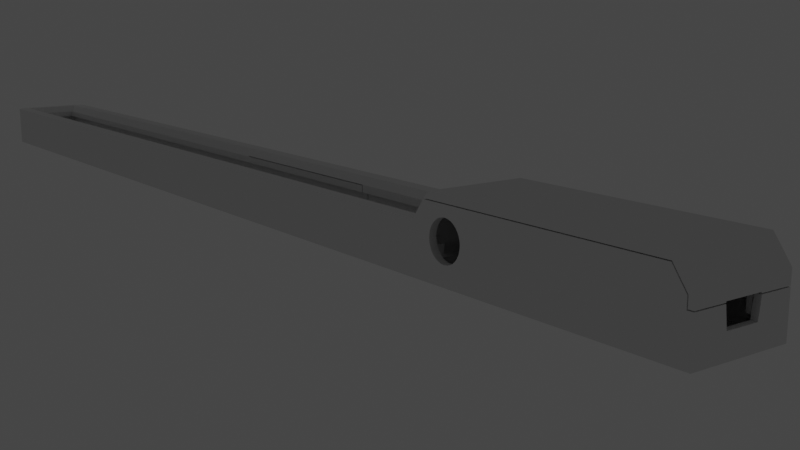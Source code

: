 # Source: goledstick.blend  (saved by Blender 2.92.15; exported with 4.5.12 LTS)
import bpy
from mathutils import Matrix  # noqa: F401  (used for matrix-valued properties, if any)

bpy.ops.wm.read_factory_settings(use_empty=True)
scene = bpy.context.scene
scene.name = 'Scene'

# ---- collections
col_collection = bpy.data.collections.new('Collection'); scene.collection.children.link(col_collection)

# ---- materials (node trees are filled in below, after node groups)
mat_material = bpy.data.materials.new('Material')
mat_material.diffuse_color = (0.8, 0.2131, 0.1545, 1.0)

# ---- material node trees
mat_material.use_nodes = True; mat_material.node_tree.nodes.clear()
_N = mat_material.node_tree.nodes; _L = mat_material.node_tree.links
n0 = _N.new('ShaderNodeBsdfPrincipled'); n0.name = 'Principled BSDF'; n0.location = (10, 300)
n0.distribution = 'GGX'
n0.subsurface_method = 'BURLEY'
n0.inputs[3].default_value = 1.45
n0.inputs[27].default_value = (0.0, 0.0, 0.0, 1.0)
n0.inputs[28].default_value = 1.0
n1 = _N.new('ShaderNodeOutputMaterial'); n1.name = 'Material Output'; n1.location = (300, 300)
_L.new(n0.outputs[0], n1.inputs[0])
n1.is_active_output = True

# ---- world
world_world = bpy.data.worlds.new('World'); scene.world = world_world
world_world.use_nodes = True; world_world.node_tree.nodes.clear()
_N = world_world.node_tree.nodes; _L = world_world.node_tree.links
n0 = _N.new('ShaderNodeOutputWorld'); n0.name = 'World Output'; n0.location = (300, 300)
n1 = _N.new('ShaderNodeBackground'); n1.name = 'Background'; n1.location = (10, 300)
n1.inputs[0].default_value = (0.05088, 0.05088, 0.05088, 1.0)
_L.new(n1.outputs[0], n0.inputs[0])
n0.is_active_output = True
world_world.color = (0.05088, 0.05088, 0.05088)
world_world.use_sun_shadow = False
world_world.sun_shadow_jitter_overblur = 0.0

# ---- cameras
cam_camera = bpy.data.cameras.new('Camera')
cam_camera.ortho_scale = 7.314

# ---- lights
light_light = bpy.data.lights.new('Light', 'POINT')
light_light.transmission_factor = 0.0
light_light.energy = 1000.0
light_light.shadow_soft_size = 0.1
light_light.shadow_maximum_resolution = 0.006
light_light.use_absolute_resolution = True

# ---- meshes
me_cube_002 = bpy.data.meshes.new('Cube.002')
me_cube_002.from_pydata([(0.0, -3.5, 0.0), (0.0, -3.5, 2.0), (0.0, 3.5, 0.0), (0.0, 3.5, 2.0), (214.0, -3.5, 0.0), (214.0, -3.5, 2.0), (214.0, 3.5, 0.0), (214.0, 3.5, 2.0)], [], [(0, 1, 3, 2), (2, 3, 7, 6), (6, 7, 5, 4), (4, 5, 1, 0), (2, 6, 4, 0), (7, 3, 1, 5)])
_uv = me_cube_002.uv_layers.new(name='UVMap')
_uv.uv.foreach_set('vector', [0.375, 0.0, 0.625, 0.0, 0.625, 0.25, 0.375, 0.25, 0.375, 0.25, 0.625, 0.25, 0.625, 0.5, 0.375, 0.5, 0.375, 0.5, 0.625, 0.5, 0.625, 0.75, 0.375, 0.75, 0.375, 0.75, 0.625, 0.75, 0.625, 1.0, 0.375, 1.0, 0.125, 0.5, 0.375, 0.5, 0.375, 0.75, 0.125, 0.75, 0.625, 0.5, 0.875, 0.5, 0.875, 0.75, 0.625, 0.75])
me_cube_002.materials.append(mat_material)
me_cube_002.use_remesh_fix_poles = True
me_cube_002.use_remesh_preserve_attributes = False
me_cube_002.use_mirror_vertex_groups = False
me_cube_002.update()
me_cube_003 = bpy.data.meshes.new('Cube.003')
me_cube_003.from_pydata([(216.0, 10.8, 0.3), (214.0, 7.5, 2.0), (214.0, -7.5, 2.0), (216.0, 10.8, 2.0), (216.0, 9.2, 2.0), (216.0, 9.2, 0.3), (216.0, 7.5, 0.3), (216.0, -7.5, 2.0), (216.0, -9.2, 2.0), (216.0, -9.2, 0.3), (216.0, -7.5, 0.3), (216.0, 7.5, 2.0), (214.0, -7.5, 6.2), (214.0, 7.5, 6.2), (216.0, -7.5, 6.2), (216.0, -9.2, 6.2), (216.0, 9.2, 6.2), (216.0, 7.5, 6.2), (214.0, 10.8, 2.0), (214.0, 6.5, 2.0), (216.0, 6.5, 0.3), (216.0, 6.5, 2.0), (214.0, -6.5, 2.0), (216.0, -6.5, 2.0), (214.0, 10.8, 0.3), (216.0, -6.5, 0.3), (214.0, 6.0, 6.2), (216.0, 6.0, 6.2), (231.5, 10.8, 13.5), (214.0, -6.0, 6.2), (216.0, -6.0, 6.2), (272.2, 10.8, 13.5), (174.0, 9.2, 2.0), (174.0, -9.2, 0.3), (174.0, 7.5, 2.0), (174.0, -7.5, 2.0), (174.0, 9.2, 6.2), (174.0, -6.0, 7.7), (174.0, 7.5, 6.2), (174.0, -7.5, 6.2), (174.0, 9.2, 7.7), (174.0, 7.5, 7.7), (174.0, -7.5, 7.7), (174.0, -6.0, 6.2), (174.0, 6.0, 7.7), (174.0, 6.0, 6.2), (174.0, 6.5, 2.0), (174.0, -6.5, 2.0), (174.0, 6.0, 6.7), (174.0, 9.2, 6.7), (174.0, 9.2, 0.3), (174.0, -9.2, 2.0), (174.0, 7.5, 0.3), (174.0, -7.5, 0.3), (174.0, -9.2, 6.2), (174.0, -9.2, 7.7), (174.0, 6.5, 0.3), (174.0, -6.5, 0.3), (174.0, -6.0, 6.7), (174.0, -9.2, 6.7), (174.0, 7.5, 6.7), (174.0, -7.5, 6.7), (214.0, -9.2, -1.3), (214.0, 9.2, -1.3), (214.0, 7.5, -1.3), (214.0, -7.5, -1.3), (216.0, 9.2, -1.3), (216.0, 7.5, -1.3), (216.0, -9.2, -1.3), (216.0, -7.5, -1.3), (214.0, 6.5, -1.3), (216.0, 6.5, -1.3), (214.0, -6.5, -1.3), (216.0, -6.5, -1.3), (174.0, -9.2, -1.3), (174.0, 9.2, -1.3), (174.0, 7.5, -1.3), (174.0, -7.5, -1.3), (174.0, 6.5, -1.3), (174.0, -6.5, -1.3), (214.0, 10.8, 6.2), (216.0, 10.8, 6.2), (214.0, 10.8, 7.7), (214.0, 10.8, 6.7), (174.0, 10.8, 2.0), (174.0, 10.8, 6.2), (174.0, 10.8, 7.7), (174.0, 10.8, 6.7), (174.0, 10.8, 0.3), (214.0, 10.8, -1.3), (216.0, 10.8, -1.3), (174.0, 10.8, -1.3), (214.0, -10.8, 0.3), (214.0, -10.8, 2.0), (216.0, -10.8, 2.0), (216.0, -10.8, 0.3), (214.0, -10.8, 6.2), (216.0, -10.8, 6.2), (214.0, -10.8, 7.7), (214.0, -10.8, 6.7), (174.0, -10.8, 0.3), (174.0, -10.8, 2.0), (174.0, -10.8, 6.2), (174.0, -10.8, 7.7), (174.0, -10.8, 6.7), (214.0, -10.8, -1.3), (216.0, -10.8, -1.3), (174.0, -10.8, -1.3), (216.0, 10.8, 9.5), (216.0, 9.2, 9.5), (174.0, -10.8, 9.5), (174.0, -9.2, 9.5), (174.0, 10.8, 9.5), (174.0, 9.2, 9.5), (214.0, 9.2, 9.5), (214.0, 10.8, 9.5), (174.0, -7.5, 9.5), (214.0, -7.5, 9.5), (214.0, -9.2, 9.5), (214.0, 7.5, 9.5), (174.0, 7.5, 9.5), (216.0, -7.5, 9.5), (216.0, -9.2, 9.5), (216.0, 7.5, 9.5), (231.5, -9.2, 13.5), (216.0, -10.8, 9.5), (214.0, -10.8, 9.5), (124.0, 9.2, 2.0), (124.0, 10.8, 2.0), (124.0, 6.5, 0.3), (124.0, 6.5, -1.3), (124.0, 7.5, -1.3), (124.0, 7.5, 0.3), (124.0, 9.2, 0.3), (124.0, 9.2, -1.3), (124.0, -10.8, 7.7), (124.0, -9.2, 7.7), (124.0, -9.2, 6.7), (124.0, -10.8, 6.7), (124.0, 10.8, 7.7), (124.0, 9.2, 7.7), (124.0, -10.8, 0.3), (124.0, -9.2, 0.3), (124.0, 10.8, -1.3), (124.0, 10.8, 9.5), (124.0, 7.5, 9.5), (124.0, -7.5, 9.5), (124.0, -9.2, -1.3), (124.0, -10.8, -1.3), (124.0, -7.5, -1.3), (124.0, -7.5, 0.3), (124.0, -6.5, 0.3), (124.0, -6.5, -1.3), (124.0, 10.8, 6.2), (124.0, 9.2, 6.2), (124.0, 9.2, 6.7), (124.0, 10.8, 6.7), (124.0, -10.8, 6.2), (124.0, -9.2, 6.2), (124.0, -9.2, 2.0), (124.0, -10.8, 2.0), (124.0, 10.8, 0.3), (124.0, -10.8, 9.5), (124.0, -9.2, 9.5), (124.0, 9.2, 9.5), (174.0, -6.0, 7.9), (272.2, 9.2, 13.5), (214.0, -10.8, 7.9), (174.0, -10.8, 7.9), (124.0, -6.0, 7.9), (124.0, -7.5, 7.9), (124.0, -9.2, 7.9), (124.0, -10.8, 7.9), (214.0, 10.8, 7.9), (174.0, 10.8, 7.9), (174.0, 6.0, 7.9), (231.5, 9.2, 13.5), (124.0, 10.8, 7.9), (124.0, 6.0, 7.9), (124.0, 7.5, 7.9), (124.0, 9.2, 7.9), (174.0, 7.5, 7.9), (174.0, 9.2, 7.9), (174.0, -7.5, 7.9), (174.0, -9.2, 7.9), (216.0, 6.0, 4.5), (214.0, 6.0, 4.5), (214.0, -6.0, 4.5), (216.0, -6.0, 4.5), (231.5, -6.5, 0.3), (231.5, 10.8, 9.5), (231.5, 9.2, 6.2), (231.5, -9.2, 6.2), (231.5, 10.8, 0.3), (231.5, -7.5, 0.3), (231.5, 6.5, 0.3), (231.5, -9.2, 0.3), (231.5, -9.2, 2.0), (231.5, 7.5, 0.3), (231.5, 9.2, 0.3), (231.5, 9.2, 2.0), (231.5, 10.8, 2.0), (231.5, -9.2, -1.3), (231.5, -10.8, -1.3), (231.5, 10.8, -1.3), (231.5, 9.2, -1.3), (231.5, -9.2, 9.5), (231.5, -10.8, 9.5), (231.5, 9.2, 9.5), (231.5, -10.8, 6.2), (231.5, -10.8, 0.3), (231.5, -10.8, 2.0), (231.5, -6.5, -1.3), (231.5, -7.5, -1.3), (231.5, 6.5, -1.3), (231.5, 7.5, -1.3), (231.5, 10.8, 6.2), (212.5, 7.5, 2.0), (212.5, -7.5, 2.0), (212.5, -6.0, 7.7), (212.5, 7.5, 6.2), (212.5, -7.5, 6.2), (212.5, -6.0, 6.2), (212.5, 6.0, 7.7), (212.5, 6.0, 6.2), (212.5, 6.5, 2.0), (212.5, -6.5, 2.0), (212.5, 6.0, 6.7), (212.5, -6.0, 6.7), (212.5, -6.0, 7.9), (212.5, 6.0, 7.9), (275.2, -9.2, 7.35), (275.2, -10.8, 7.35), (275.2, -9.2, 2.0), (275.2, -10.8, 2.0), (275.2, -9.2, 0.3), (275.2, -10.8, 0.3), (275.2, -9.2, -1.3), (275.2, -7.5, 0.3), (275.2, -7.5, -1.3), (275.2, -6.5, 0.3), (275.2, -6.5, -1.3), (275.2, 10.8, -1.3), (275.2, 10.8, 0.3), (275.2, 6.5, 0.3), (275.2, 6.5, -1.3), (275.2, 7.5, 0.3), (275.2, 7.5, -1.3), (275.2, 9.2, 0.3), (275.2, 9.2, -1.3), (275.2, 9.2, 9.5), (275.2, -9.2, 9.5), (275.2, -10.8, 9.5), (275.2, 10.8, 9.5), (275.2, -10.8, -1.3), (275.2, 10.8, 7.35), (275.2, 10.8, 2.0), (275.2, 9.2, 7.35), (275.2, 9.2, 2.0), (230.0, 7.5, -1.3), (230.0, 9.2, -1.3), (230.0, 7.5, 0.3), (230.0, 10.8, 2.0), (230.0, 10.8, 6.2), (230.0, -6.5, -1.3), (230.0, -7.5, 0.3), (230.0, -9.2, 9.5), (230.0, 10.8, 0.3), (230.0, 9.2, 6.2), (230.0, 10.8, 9.5), (230.0, -9.2, -1.3), (230.0, -7.5, -1.3), (230.0, 10.8, -1.3), (230.0, -10.8, 6.2), (230.0, -9.2, 0.3), (230.0, -10.8, 9.5), (230.0, 6.5, -1.3), (230.0, -9.2, 2.0), (230.0, -9.2, 6.2), (230.0, -10.8, 2.0), (230.0, 9.2, 2.0), (230.0, 9.2, 0.3), (230.0, -10.8, 0.3), (230.0, -10.8, -1.3), (230.0, 9.2, 9.5), (230.0, 6.5, 0.3), (230.0, -6.5, 0.3), (219.0, 10.8, 13.5), (219.0, 9.2, 13.5), (217.0, 9.2, 13.5), (217.0, 10.8, 13.5), (217.0, 7.5, 13.5), (219.0, -7.5, 13.5), (219.0, -9.2, 13.5), (219.0, 7.5, 13.5), (217.0, -9.2, 13.5), (217.0, -7.5, 13.5), (219.0, -10.8, 13.5), (217.0, -10.8, 13.5), (231.5, -10.8, 13.5), (230.0, -9.2, 13.5), (230.0, 10.8, 13.5), (230.0, -10.8, 13.5), (230.0, 9.2, 13.5), (276.5, -9.2, 7.35), (276.5, -10.8, 7.35), (276.5, -9.2, 2.0), (276.5, -10.8, 2.0), (276.5, -9.2, 0.3), (276.5, -10.8, 0.3), (276.5, -9.2, -1.3), (276.5, -7.5, 0.3), (276.5, -7.5, -1.3), (276.5, -6.5, 0.3), (276.5, -6.5, -1.3), (276.5, 10.8, -1.3), (276.5, 10.8, 0.3), (276.5, 6.5, 0.3), (276.5, 6.5, -1.3), (276.5, 7.5, 0.3), (276.5, 7.5, -1.3), (276.5, 9.2, 0.3), (276.5, 9.2, -1.3), (276.5, -10.8, -1.3), (276.5, 10.8, 7.35), (276.5, 10.8, 2.0), (276.5, 9.2, 7.35), (276.5, 9.2, 2.0), (275.2, 7.5, 7.35), (276.5, -4.0, 7.35), (275.2, 4.0, 7.35), (276.5, -7.5, 7.35), (276.5, 7.5, 7.35), (275.2, -7.5, 7.35), (275.2, -4.0, 7.35), (276.5, 4.0, 7.35), (276.5, 3.5, 3.35), (275.2, 3.5, 3.35), (275.2, -7.5, 3.35), (275.2, -3.5, 3.35), (275.2, 7.5, 3.35), (276.5, -3.5, 3.35), (276.5, -7.5, 3.35), (276.5, 7.5, 3.35), (272.2, 9.2, -1.3), (272.2, 10.8, 9.5), (272.2, -9.2, 13.5), (272.2, 9.2, 9.5), (272.2, 7.5, -1.3), (272.2, 9.2, 6.2), (272.2, 9.2, 2.0), (272.2, -9.2, 9.5), (272.2, -9.2, -1.3), (272.2, -7.5, -1.3), (272.2, -10.8, 9.5), (272.2, -6.5, -1.3), (272.2, 6.5, -1.3), (272.2, 10.8, -1.3), (272.2, 10.8, 0.3), (272.2, -10.8, -1.3), (272.2, -10.8, 0.3), (272.2, -9.2, 6.2), (272.2, -9.2, 2.0), (272.2, -10.8, 6.2), (272.2, -9.2, 0.3), (272.2, -7.5, 0.3), (272.2, -10.8, 2.0), (272.2, 6.5, 0.3), (272.2, 7.5, 0.3), (272.2, 9.2, 0.3), (272.2, -6.5, 0.3), (272.2, 10.8, 6.2), (272.2, 10.8, 2.0), (272.2, -10.8, 13.5)], [], [(91, 75, 134, 143), (102, 104, 138, 157), (50, 32, 127, 133), (66, 63, 89, 90), (85, 84, 128, 153), (76, 78, 130, 131), (51, 33, 142, 159), (10, 7, 8, 9), (5, 4, 11, 6), (25, 23, 7, 10), (11, 4, 16, 17), (100, 101, 160, 141), (217, 1, 13, 220), (8, 7, 14, 15), (1, 11, 17, 13), (33, 53, 150, 142), (12, 14, 7, 2), (19, 21, 11, 1), (86, 87, 156, 139), (173, 174, 112, 115), (224, 220, 13, 26), (22, 23, 21, 19), (6, 11, 21, 20), (272, 267, 193, 204), (283, 270, 202, 203), (74, 107, 148, 147), (2, 7, 23, 22), (20, 21, 23, 25), (125, 97, 273, 275), (13, 17, 27, 26), (293, 295, 298, 297), (16, 109, 123, 17), (14, 12, 29, 30), (270, 271, 213, 202), (108, 115, 290, 287), (78, 79, 152, 130), (226, 47, 35, 218), (218, 35, 39, 221), (221, 39, 43, 222), (63, 75, 91, 89), (229, 165, 116, 117), (121, 14, 30, 27, 17, 123), (227, 48, 45, 224), (217, 34, 46, 225), (225, 46, 47, 226), (228, 222, 43, 58), (260, 272, 204, 205), (219, 228, 58, 37), (223, 44, 48, 227), (35, 47, 57, 53), (47, 46, 56, 57), (33, 51, 35, 53), (39, 35, 51, 54), (46, 34, 52, 56), (52, 34, 32, 50), (36, 32, 34, 38), (45, 48, 60, 38), (40, 49, 60, 41), (39, 54, 59, 61), (41, 60, 48, 44), (38, 60, 49, 36), (55, 42, 61, 59), (61, 42, 37, 58), (61, 58, 43, 39), (62, 65, 69, 68), (70, 64, 67, 71), (64, 63, 66, 67), (72, 70, 71, 73), (65, 72, 73, 69), (54, 51, 159, 158), (293, 297, 302, 300), (273, 279, 211, 209), (268, 191, 208, 284), (83, 87, 86, 82), (18, 84, 85, 80), (80, 85, 87, 83), (88, 91, 143, 161), (287, 288, 303, 301), (52, 50, 133, 132), (92, 100, 107, 105), (93, 92, 95, 94), (96, 97, 125, 126, 167, 98, 99), (93, 94, 97, 96), (95, 92, 105, 106), (92, 93, 101, 100), (53, 57, 151, 150), (62, 68, 106, 105), (115, 114, 289, 290), (269, 108, 287, 301), (300, 302, 299, 124), (294, 291, 296, 292), (351, 206, 124, 346), (117, 116, 111, 118), (114, 113, 120, 119), (284, 208, 176, 303), (118, 111, 110, 126), (289, 288, 287, 290), (113, 112, 144, 164), (110, 111, 163, 162), (133, 127, 128, 161), (129, 132, 131, 130), (159, 142, 141, 160), (151, 129, 130, 152), (132, 133, 134, 131), (150, 151, 152, 149), (155, 140, 139, 156), (136, 137, 138, 135), (169, 170, 146), (142, 147, 148, 141), (158, 159, 160, 157), (154, 155, 156, 153), (142, 150, 149, 147), (127, 154, 153, 128), (134, 133, 161, 143), (137, 158, 157, 138), (179, 178, 145), (170, 171, 163, 146), (177, 180, 164, 144), (180, 179, 145, 164), (171, 172, 162, 163), (79, 77, 149, 152), (87, 85, 153, 156), (104, 103, 135, 138), (174, 86, 139, 177), (36, 49, 155, 154), (75, 76, 131, 134), (84, 88, 161, 128), (101, 102, 157, 160), (59, 54, 158, 137), (77, 74, 147, 149), (175, 120, 145, 178), (57, 56, 129, 151), (49, 40, 140, 155), (56, 52, 132, 129), (32, 36, 154, 127), (107, 100, 141, 148), (168, 110, 162, 172), (111, 116, 146, 163), (120, 113, 164, 145), (55, 59, 137, 136), (103, 168, 172, 135), (136, 135, 172, 171), (116, 165, 169, 146), (296, 295, 293, 292), (219, 37, 165, 229), (112, 174, 177, 144), (139, 140, 180, 177), (289, 291, 294, 288), (82, 86, 174, 173), (362, 361, 231, 233), (181, 41, 44, 175), (40, 41, 181, 182), (183, 165, 37, 42), (184, 183, 42, 55), (175, 178, 179, 181), (180, 182, 181, 179), (40, 182, 180, 140), (55, 136, 171, 184), (170, 183, 184, 171), (169, 165, 183, 170), (117, 118, 295, 296), (26, 27, 185, 186), (185, 188, 187, 186), (27, 30, 188, 185), (30, 29, 187, 188), (29, 26, 186, 187), (275, 273, 209, 207), (363, 366, 234, 232), (271, 264, 212, 213), (232, 231, 251, 252), (118, 126, 298, 295), (278, 266, 206, 192), (361, 351, 251, 231), (356, 348, 247, 245), (352, 353, 239, 237), (347, 349, 257, 250), (109, 284, 303, 288), (369, 368, 246, 248), (237, 239, 312, 310), (360, 359, 254, 236), (345, 190, 28, 31), (267, 262, 201, 193), (301, 303, 176, 28), (357, 358, 243, 242), (264, 276, 214, 212), (355, 356, 245, 241), (81, 108, 269, 263), (276, 259, 215, 214), (350, 369, 248, 258), (24, 0, 90, 89), (24, 18, 3, 0), (259, 260, 205, 215), (268, 280, 281, 261, 285, 286, 265, 274, 277, 278), (262, 263, 216, 201), (3, 18, 80, 81), (83, 82, 173, 115, 108, 81, 80), (279, 282, 210, 211), (194, 189, 195, 198, 199, 200, 191, 192, 197, 196), (282, 283, 203, 210), (278, 192, 191, 268), (44, 223, 230, 175), (103, 98, 167, 168), (168, 167, 126, 110), (113, 114, 115, 112), (74, 62, 105, 107), (102, 96, 99, 104), (104, 99, 98, 103), (101, 93, 96, 102), (88, 24, 89, 91), (88, 84, 18, 24), (78, 70, 72, 79), (76, 64, 70, 78), (79, 72, 65, 77), (75, 63, 64, 76), (77, 65, 62, 74), (230, 229, 117, 119), (229, 230, 223, 219), (223, 227, 228, 219), (19, 225, 226, 22), (1, 217, 225, 19), (227, 224, 222, 228), (12, 221, 222, 29), (2, 218, 221, 12), (22, 226, 218, 2), (175, 230, 119, 120), (45, 38, 220, 224), (34, 217, 220, 38), (222, 224, 26, 29), (241, 245, 318, 314), (239, 241, 314, 312), (254, 237, 310, 323), (15, 122, 266, 278), (243, 256, 325, 316), (256, 255, 324, 325), (313, 317, 336, 341), (332, 343, 327, 326), (345, 253, 255, 371), (358, 372, 256, 243), (364, 362, 233, 235), (348, 344, 249, 247), (372, 371, 255, 256), (121, 122, 15, 14), (370, 365, 238, 240), (365, 364, 235, 238), (353, 355, 241, 239), (354, 252, 373), (263, 269, 190, 216), (368, 367, 244, 246), (349, 350, 258, 257), (344, 357, 242, 249), (359, 352, 237, 254), (334, 333, 331, 329), (20, 25, 286, 285), (95, 106, 283, 282), (4, 5, 281, 280), (94, 95, 282, 279), (3, 81, 263, 262), (5, 6, 261, 281), (67, 66, 260, 259), (8, 15, 278, 277), (71, 67, 259, 276), (25, 10, 265, 286), (73, 71, 276, 264), (121, 123, 294, 292), (10, 9, 274, 265), (0, 3, 262, 267), (206, 266, 300, 124), (69, 73, 264, 271), (16, 268, 284, 109), (9, 8, 277, 274), (97, 94, 279, 273), (6, 20, 285, 261), (66, 90, 272, 260), (16, 4, 280, 268), (68, 69, 271, 270), (106, 68, 270, 283), (90, 0, 267, 272), (114, 119, 291, 289), (126, 125, 297, 298), (190, 269, 301, 28), (275, 207, 299, 302), (366, 360, 236, 234), (122, 121, 292, 293), (266, 122, 293, 300), (119, 117, 296, 291), (125, 275, 302, 297), (367, 370, 240, 244), (123, 109, 288, 294), (338, 238, 235, 233), (363, 232, 252, 354), (373, 252, 251, 346), (306, 304, 305, 307), (308, 306, 307, 309), (323, 310, 308, 309), (311, 308, 310, 312), (313, 311, 312, 314), (317, 313, 314, 318), (319, 317, 318, 320), (321, 319, 320, 322), (315, 316, 321, 322), (326, 327, 325, 324), (327, 321, 316, 325), (250, 253, 31, 166), (257, 328, 332, 326), (245, 247, 320, 318), (249, 242, 315, 322), (247, 249, 322, 320), (236, 254, 323, 309), (342, 331, 304, 306), (342, 306, 308, 311), (242, 243, 316, 315), (257, 326, 324, 255), (232, 234, 307, 305), (244, 240, 339, 337), (234, 236, 309, 307), (328, 257, 258, 340), (305, 304, 231, 232), (319, 321, 327, 343), (328, 330, 335, 332), (340, 337, 330, 328), (339, 338, 333, 334), (336, 343, 332, 335), (342, 341, 329, 331), (233, 231, 333, 338), (331, 333, 231, 304), (337, 339, 341, 336), (337, 336, 335, 330), (341, 339, 334, 329), (240, 238, 338, 339), (246, 244, 337, 340), (246, 340, 258, 248), (317, 319, 343, 336), (311, 313, 341, 342), (347, 250, 166), (253, 250, 257, 255), (208, 347, 166, 176), (209, 363, 354, 207), (195, 189, 370, 367), (211, 210, 360, 366), (203, 202, 352, 359), (205, 204, 357, 344), (191, 200, 350, 349), (198, 195, 367, 368), (207, 354, 373, 299), (213, 212, 355, 353), (194, 196, 364, 365), (189, 194, 365, 370), (201, 216, 371, 372), (215, 205, 344, 348), (196, 197, 362, 364), (193, 201, 372, 358), (190, 345, 371, 216), (200, 199, 369, 350), (28, 176, 166, 31), (212, 214, 356, 355), (204, 193, 358, 357), (253, 345, 31), (210, 203, 359, 360), (199, 198, 368, 369), (124, 299, 373, 346), (208, 191, 349, 347), (202, 213, 353, 352), (214, 215, 348, 356), (192, 206, 351, 361), (209, 211, 366, 363), (197, 192, 361, 362), (251, 351, 346)])
_uv = me_cube_003.uv_layers.new(name='UVMap')
_uv.uv.foreach_set('vector', [0.375, 0.5, 0.375, 0.5, 0.375, 0.5, 0.375, 0.5, 0.625, 0.75, 0.625, 0.75, 0.625, 0.75, 0.625, 0.75, 0.375, 0.5, 0.625, 0.5, 0.625, 0.5, 0.375, 0.5, 0.375, 0.5, 0.375, 0.5, 0.375, 0.5, 0.375, 0.5, 0.625, 0.5, 0.625, 0.5, 0.625, 0.5, 0.625, 0.5, 0.375, 0.5375, 0.375, 0.6066, 0.375, 0.6066, 0.375, 0.5375, 0.625, 0.75, 0.375, 0.75, 0.375, 0.75, 0.625, 0.75, 0.375, 0.6756, 0.625, 0.6756, 0.625, 0.75, 0.375, 0.75, 0.375, 0.5, 0.625, 0.5, 0.625, 0.5375, 0.375, 0.5375, 0.375, 0.6756, 0.625, 0.6756, 0.625, 0.6756, 0.375, 0.6756, 0.625, 0.5375, 0.625, 0.5, 0.625, 0.5, 0.625, 0.5375, 0.375, 0.75, 0.625, 0.75, 0.625, 0.75, 0.375, 0.75, 0.625, 0.5375, 0.625, 0.5375, 0.625, 0.5375, 0.625, 0.5375, 0.625, 0.75, 0.625, 0.6756, 0.625, 0.6756, 0.625, 0.75, 0.625, 0.5375, 0.625, 0.5375, 0.625, 0.5375, 0.625, 0.5375, 0.375, 0.75, 0.375, 0.6756, 0.375, 0.6756, 0.375, 0.75, 0.625, 0.6756, 0.625, 0.6756, 0.625, 0.6756, 0.625, 0.6756, 0.625, 0.6066, 0.625, 0.6066, 0.625, 0.5375, 0.625, 0.5375, 0.625, 0.5, 0.625, 0.5, 0.625, 0.5, 0.625, 0.5, 0.625, 0.5, 0.625, 0.5, 0.625, 0.5, 0.625, 0.5, 0.625, 0.5375, 0.625, 0.5375, 0.625, 0.5375, 0.625, 0.5375, 0.625, 0.6756, 0.625, 0.6756, 0.625, 0.6066, 0.625, 0.6066, 0.375, 0.5375, 0.625, 0.5375, 0.625, 0.6066, 0.375, 0.6066, 0.375, 0.5, 0.375, 0.5, 0.375, 0.5, 0.375, 0.5, 0.375, 0.75, 0.375, 0.75, 0.375, 0.75, 0.375, 0.75, 0.375, 0.75, 0.375, 0.75, 0.375, 0.75, 0.375, 0.75, 0.625, 0.6756, 0.625, 0.6756, 0.625, 0.6756, 0.625, 0.6756, 0.375, 0.6066, 0.625, 0.6066, 0.625, 0.6756, 0.375, 0.6756, 0.625, 0.75, 0.625, 0.75, 0.625, 0.75, 0.625, 0.75, 0.625, 0.5375, 0.625, 0.5375, 0.625, 0.5375, 0.625, 0.5375, 0.625, 0.75, 0.625, 0.75, 0.625, 0.75, 0.625, 0.75, 0.625, 0.5, 0.625, 0.5, 0.625, 0.5375, 0.625, 0.5375, 0.625, 0.6756, 0.625, 0.6756, 0.625, 0.6756, 0.625, 0.6756, 0.375, 0.75, 0.375, 0.6756, 0.375, 0.6756, 0.375, 0.75, 0.625, 0.5, 0.625, 0.5, 0.625, 0.5, 0.625, 0.5, 0.375, 0.6066, 0.375, 0.6756, 0.375, 0.6756, 0.375, 0.6066, 0.625, 0.6756, 0.625, 0.6756, 0.625, 0.6756, 0.625, 0.6756, 0.625, 0.6756, 0.625, 0.6756, 0.625, 0.6756, 0.625, 0.6756, 0.625, 0.6756, 0.625, 0.6756, 0.625, 0.6756, 0.625, 0.6756, 0.375, 0.5, 0.375, 0.5, 0.375, 0.5, 0.375, 0.5, 0.625, 0.6756, 0.625, 0.6756, 0.625, 0.6756, 0.625, 0.6756, 0.625, 0.6756, 0.625, 0.6756, 0.625, 0.6756, 0.625, 0.5375, 0.625, 0.5375, 0.625, 0.5375, 0.625, 0.5375, 0.625, 0.5375, 0.625, 0.5375, 0.625, 0.5375, 0.625, 0.5375, 0.625, 0.5375, 0.625, 0.6066, 0.625, 0.6066, 0.625, 0.6066, 0.625, 0.6066, 0.625, 0.6756, 0.625, 0.6756, 0.625, 0.6756, 0.625, 0.6756, 0.625, 0.6756, 0.625, 0.6756, 0.375, 0.5, 0.375, 0.5, 0.375, 0.5, 0.375, 0.5, 0.625, 0.6756, 0.625, 0.6756, 0.625, 0.6756, 0.625, 0.6756, 0.625, 0.5375, 0.625, 0.5375, 0.625, 0.5375, 0.625, 0.5375, 0.625, 0.6756, 0.625, 0.6756, 0.375, 0.6756, 0.375, 0.6756, 0.625, 0.6756, 0.625, 0.6066, 0.375, 0.6066, 0.375, 0.6756, 0.375, 0.75, 0.625, 0.75, 0.625, 0.6756, 0.375, 0.6756, 0.625, 0.6756, 0.625, 0.6756, 0.625, 0.75, 0.625, 0.75, 0.625, 0.6066, 0.625, 0.5375, 0.375, 0.5375, 0.375, 0.6066, 0.375, 0.5375, 0.625, 0.5375, 0.625, 0.5, 0.375, 0.5, 0.625, 0.5, 0.625, 0.5, 0.625, 0.5375, 0.625, 0.5375, 0.625, 0.5375, 0.625, 0.5375, 0.625, 0.5225, 0.625, 0.5375, 0.625, 0.5, 0.625, 0.5, 0.625, 0.5225, 0.625, 0.5375, 0.625, 0.6756, 0.625, 0.75, 0.625, 0.75, 0.625, 0.7054, 0.625, 0.5375, 0.625, 0.5225, 0.625, 0.5375, 0.625, 0.5375, 0.625, 0.5375, 0.625, 0.5225, 0.625, 0.5, 0.625, 0.5, 0.625, 0.75, 0.625, 0.6756, 0.625, 0.7054, 0.625, 0.75, 0.625, 0.7054, 0.625, 0.6756, 0.625, 0.6756, 0.625, 0.6756, 0.625, 0.7054, 0.625, 0.6756, 0.625, 0.6756, 0.625, 0.6756, 0.375, 0.75, 0.375, 0.6756, 0.375, 0.6756, 0.375, 0.75, 0.375, 0.6066, 0.375, 0.5375, 0.375, 0.5375, 0.375, 0.6066, 0.375, 0.5375, 0.375, 0.5, 0.375, 0.5, 0.375, 0.5375, 0.375, 0.6756, 0.375, 0.6066, 0.375, 0.6066, 0.375, 0.6756, 0.375, 0.6756, 0.375, 0.6756, 0.375, 0.6756, 0.375, 0.6756, 0.625, 0.75, 0.625, 0.75, 0.625, 0.75, 0.625, 0.75, 0.625, 0.75, 0.625, 0.75, 0.625, 0.75, 0.625, 0.75, 0.625, 0.75, 0.625, 0.75, 0.625, 0.75, 0.625, 0.75, 0.625, 0.5, 0.625, 0.5, 0.625, 0.5, 0.625, 0.5, 0.625, 0.5, 0.625, 0.5, 0.625, 0.5, 0.625, 0.5, 0.625, 0.5, 0.625, 0.5, 0.625, 0.5, 0.625, 0.5, 0.625, 0.5, 0.625, 0.5, 0.625, 0.5, 0.625, 0.5, 0.375, 0.5, 0.375, 0.5, 0.375, 0.5, 0.375, 0.5, 0.625, 0.5, 0.625, 0.5, 0.625, 0.5, 0.625, 0.5, 0.375, 0.5375, 0.375, 0.5, 0.375, 0.5, 0.375, 0.5375, 0.375, 0.75, 0.375, 0.75, 0.375, 0.75, 0.375, 0.75, 0.625, 0.75, 0.375, 0.75, 0.375, 0.75, 0.625, 0.75, 0.625, 0.75, 0.625, 0.75, 0.625, 0.75, 0.625, 0.75, 0.625, 0.75, 0.625, 0.75, 0.625, 0.75, 0.625, 0.75, 0.625, 0.75, 0.625, 0.75, 0.625, 0.75, 0.375, 0.75, 0.375, 0.75, 0.375, 0.75, 0.375, 0.75, 0.375, 0.75, 0.625, 0.75, 0.625, 0.75, 0.375, 0.75, 0.375, 0.6756, 0.375, 0.6756, 0.375, 0.6756, 0.375, 0.6756, 0.375, 0.75, 0.375, 0.75, 0.375, 0.75, 0.375, 0.75, 0.625, 0.5, 0.625, 0.5, 0.625, 0.5, 0.625, 0.5, 0.625, 0.5, 0.625, 0.5, 0.625, 0.5, 0.625, 0.5, 0.625, 0.75, 0.625, 0.75, 0.625, 0.75, 0.625, 0.75, 0.625, 0.5375, 0.625, 0.5375, 0.625, 0.6756, 0.625, 0.6756, 0.625, 0.75, 0.625, 0.75, 0.625, 0.75, 0.625, 0.75, 0.625, 0.6756, 0.625, 0.6756, 0.625, 0.75, 0.625, 0.75, 0.625, 0.5, 0.625, 0.5, 0.625, 0.5375, 0.625, 0.5375, 0.625, 0.5, 0.625, 0.5, 0.625, 0.5, 0.625, 0.5, 0.625, 0.75, 0.625, 0.75, 0.625, 0.75, 0.625, 0.75, 0.625, 0.5, 0.625, 0.5, 0.625, 0.5, 0.625, 0.5, 0.625, 0.5, 0.625, 0.5, 0.625, 0.5, 0.625, 0.5, 0.625, 0.75, 0.625, 0.75, 0.625, 0.75, 0.625, 0.75, 0.375, 0.5, 0.625, 0.5, 0.625, 0.5, 0.375, 0.5, 0.375, 0.6066, 0.375, 0.5375, 0.375, 0.5375, 0.375, 0.6066, 0.625, 0.75, 0.375, 0.75, 0.375, 0.75, 0.625, 0.75, 0.375, 0.6756, 0.375, 0.6066, 0.375, 0.6066, 0.375, 0.6756, 0.375, 0.5375, 0.375, 0.5, 0.375, 0.5, 0.375, 0.5375, 0.375, 0.6756, 0.375, 0.6756, 0.375, 0.6756, 0.375, 0.6756, 0.625, 0.5, 0.625, 0.5, 0.625, 0.5, 0.625, 0.5, 0.625, 0.75, 0.625, 0.75, 0.625, 0.75, 0.625, 0.75, 0.625, 0.6756, 0.625, 0.6756, 0.625, 0.6756, 0.375, 0.75, 0.375, 0.75, 0.375, 0.75, 0.375, 0.75, 0.625, 0.75, 0.625, 0.75, 0.625, 0.75, 0.625, 0.75, 0.625, 0.5, 0.625, 0.5, 0.625, 0.5, 0.625, 0.5, 0.375, 0.75, 0.375, 0.6756, 0.375, 0.6756, 0.375, 0.75, 0.625, 0.5, 0.625, 0.5, 0.625, 0.5, 0.625, 0.5, 0.375, 0.5, 0.375, 0.5, 0.375, 0.5, 0.375, 0.5, 0.625, 0.75, 0.625, 0.75, 0.625, 0.75, 0.625, 0.75, 0.625, 0.5375, 0.625, 0.5375, 0.625, 0.5375, 0.625, 0.6756, 0.625, 0.75, 0.625, 0.75, 0.625, 0.6756, 0.625, 0.5, 0.625, 0.5, 0.625, 0.5, 0.625, 0.5, 0.625, 0.5, 0.625, 0.5375, 0.625, 0.5375, 0.625, 0.5, 0.625, 0.75, 0.625, 0.75, 0.625, 0.75, 0.625, 0.75, 0.375, 0.6756, 0.375, 0.6756, 0.375, 0.6756, 0.375, 0.6756, 0.625, 0.5, 0.625, 0.5, 0.625, 0.5, 0.625, 0.5, 0.625, 0.75, 0.625, 0.75, 0.625, 0.75, 0.625, 0.75, 0.625, 0.5, 0.625, 0.5, 0.625, 0.5, 0.625, 0.5, 0.625, 0.5, 0.625, 0.5, 0.625, 0.5, 0.625, 0.5, 0.375, 0.5, 0.375, 0.5375, 0.375, 0.5375, 0.375, 0.5, 0.625, 0.5, 0.375, 0.5, 0.375, 0.5, 0.625, 0.5, 0.625, 0.75, 0.625, 0.75, 0.625, 0.75, 0.625, 0.75, 0.625, 0.75, 0.625, 0.75, 0.625, 0.75, 0.625, 0.75, 0.375, 0.6756, 0.375, 0.75, 0.375, 0.75, 0.375, 0.6756, 0.625, 0.5375, 0.625, 0.5375, 0.625, 0.5375, 0.625, 0.5375, 0.375, 0.6756, 0.375, 0.6066, 0.375, 0.6066, 0.375, 0.6756, 0.625, 0.5, 0.625, 0.5, 0.625, 0.5, 0.625, 0.5, 0.375, 0.6066, 0.375, 0.5375, 0.375, 0.5375, 0.375, 0.6066, 0.625, 0.5, 0.625, 0.5, 0.625, 0.5, 0.625, 0.5, 0.375, 0.75, 0.375, 0.75, 0.375, 0.75, 0.375, 0.75, 0.625, 0.75, 0.625, 0.75, 0.625, 0.75, 0.625, 0.75, 0.625, 0.75, 0.625, 0.6756, 0.625, 0.6756, 0.625, 0.75, 0.625, 0.5375, 0.625, 0.5, 0.625, 0.5, 0.625, 0.5375, 0.625, 0.75, 0.625, 0.75, 0.625, 0.75, 0.625, 0.75, 0.625, 0.75, 0.625, 0.75, 0.625, 0.75, 0.625, 0.75, 0.625, 0.75, 0.625, 0.75, 0.625, 0.75, 0.625, 0.75, 0.625, 0.6756, 0.625, 0.6756, 0.625, 0.6756, 0.625, 0.6756, 0.625, 0.6756, 0.625, 0.75, 0.625, 0.75, 0.625, 0.6756, 0.625, 0.6756, 0.625, 0.6756, 0.625, 0.6756, 0.625, 0.6756, 0.625, 0.5, 0.625, 0.5, 0.625, 0.5, 0.625, 0.5, 0.625, 0.5, 0.625, 0.5, 0.625, 0.5, 0.625, 0.5, 0.625, 0.5, 0.625, 0.5375, 0.625, 0.5375, 0.625, 0.5, 0.625, 0.5, 0.625, 0.5, 0.625, 0.5, 0.625, 0.5, 0.625, 0.75, 0.625, 0.75, 0.625, 0.75, 0.625, 0.75, 0.0, 0.0, 0.0, 0.0, 0.0, 0.0, 0.0, 0.0, 0.0, 0.0, 0.0, 0.0, 0.0, 0.0, 0.0, 0.0, 0.0, 0.0, 0.0, 0.0, 0.0, 0.0, 0.0, 0.0, 0.0, 0.0, 0.0, 0.0, 0.0, 0.0, 0.0, 0.0, 0.0, 0.0, 0.625, 0.5375, 0.625, 0.5375, 0.0, 0.0, 0.625, 0.5, 0.0, 0.0, 0.0, 0.0, 0.625, 0.5375, 0.0, 0.0, 0.0, 0.0, 0.625, 0.5, 0.625, 0.5, 0.0, 0.0, 0.625, 0.75, 0.625, 0.75, 0.0, 0.0, 0.625, 0.6756, 0.0, 0.0, 0.0, 0.0, 0.625, 0.75, 0.625, 0.6756, 0.625, 0.6756, 0.0, 0.0, 0.625, 0.6756, 0.625, 0.6756, 0.625, 0.75, 0.625, 0.75, 0.625, 0.6756, 0.625, 0.5375, 0.625, 0.5375, 0.625, 0.5375, 0.625, 0.5375, 0.625, 0.5375, 0.625, 0.6756, 0.625, 0.6756, 0.625, 0.5375, 0.625, 0.5375, 0.625, 0.6756, 0.625, 0.6756, 0.625, 0.5375, 0.625, 0.6756, 0.625, 0.6756, 0.625, 0.6756, 0.625, 0.6756, 0.625, 0.6756, 0.625, 0.5375, 0.625, 0.5375, 0.625, 0.6756, 0.625, 0.75, 0.625, 0.75, 0.625, 0.75, 0.625, 0.75, 0.625, 0.75, 0.625, 0.75, 0.625, 0.75, 0.625, 0.75, 0.375, 0.6756, 0.375, 0.6756, 0.375, 0.6756, 0.375, 0.6756, 0.625, 0.75, 0.625, 0.75, 0.625, 0.75, 0.625, 0.75, 0.625, 0.75, 0.625, 0.75, 0.625, 0.75, 0.625, 0.75, 0.625, 0.75, 0.625, 0.75, 0.625, 0.75, 0.625, 0.75, 0.625, 0.75, 0.625, 0.75, 0.625, 0.75, 0.625, 0.75, 0.375, 0.6066, 0.375, 0.5375, 0.375, 0.5375, 0.375, 0.6066, 0.375, 0.75, 0.375, 0.6756, 0.375, 0.6756, 0.375, 0.75, 0.625, 0.5, 0.625, 0.5, 0.625, 0.5, 0.625, 0.5, 0.625, 0.5, 0.625, 0.5, 0.625, 0.5, 0.625, 0.5, 0.375, 0.5, 0.375, 0.5375, 0.375, 0.5375, 0.375, 0.5, 0.375, 0.75, 0.375, 0.6756, 0.375, 0.6756, 0.375, 0.75, 0.375, 0.75, 0.375, 0.75, 0.375, 0.75, 0.375, 0.75, 0.625, 0.5, 0.625, 0.5, 0.625, 0.5, 0.625, 0.5, 0.375, 0.5, 0.625, 0.5, 0.625, 0.5, 0.375, 0.5, 0.625, 0.5, 0.625, 0.5, 0.625, 0.5, 0.625, 0.5, 0.375, 0.5, 0.375, 0.5, 0.375, 0.5, 0.375, 0.5, 0.375, 0.6756, 0.375, 0.6066, 0.375, 0.6066, 0.375, 0.6756, 0.375, 0.6756, 0.375, 0.6066, 0.375, 0.6066, 0.375, 0.6756, 0.625, 0.5, 0.625, 0.5, 0.625, 0.5, 0.625, 0.5, 0.375, 0.6066, 0.375, 0.5375, 0.375, 0.5375, 0.375, 0.6066, 0.625, 0.5, 0.375, 0.5, 0.375, 0.5, 0.625, 0.5, 0.375, 0.5, 0.375, 0.5, 0.375, 0.5, 0.375, 0.5, 0.375, 0.5, 0.625, 0.5, 0.625, 0.5, 0.375, 0.5, 0.375, 0.5375, 0.375, 0.5, 0.375, 0.5, 0.375, 0.5375, 0.625, 0.5, 0.625, 0.5, 0.375, 0.5, 0.375, 0.5375, 0.375, 0.6066, 0.375, 0.6756, 0.375, 0.6756, 0.375, 0.75, 0.625, 0.75, 0.625, 0.75, 0.625, 0.5, 0.625, 0.5, 0.625, 0.5, 0.625, 0.5, 0.625, 0.5, 0.625, 0.5, 0.625, 0.5, 0.625, 0.5, 0.625, 0.5, 0.625, 0.5, 0.625, 0.5, 0.625, 0.5, 0.625, 0.5, 0.625, 0.5, 0.625, 0.5, 0.625, 0.75, 0.375, 0.75, 0.375, 0.75, 0.625, 0.75, 0.375, 0.6756, 0.375, 0.6756, 0.375, 0.6066, 0.375, 0.5375, 0.375, 0.5, 0.625, 0.5, 0.625, 0.5, 0.625, 0.75, 0.625, 0.75, 0.375, 0.75, 0.375, 0.75, 0.375, 0.75, 0.375, 0.75, 0.375, 0.75, 0.625, 0.75, 0.625, 0.75, 0.625, 0.5, 0.625, 0.5, 0.625, 0.5375, 0.625, 0.5375, 0.625, 0.5375, 0.625, 0.5375, 0.625, 0.75, 0.625, 0.75, 0.625, 0.75, 0.625, 0.75, 0.625, 0.75, 0.625, 0.75, 0.625, 0.75, 0.625, 0.75, 0.625, 0.5, 0.625, 0.5, 0.625, 0.5, 0.625, 0.5, 0.375, 0.75, 0.375, 0.75, 0.375, 0.75, 0.375, 0.75, 0.625, 0.75, 0.625, 0.75, 0.625, 0.75, 0.625, 0.75, 0.625, 0.75, 0.625, 0.75, 0.625, 0.75, 0.625, 0.75, 0.625, 0.75, 0.625, 0.75, 0.625, 0.75, 0.625, 0.75, 0.375, 0.5, 0.375, 0.5, 0.375, 0.5, 0.375, 0.5, 0.375, 0.5, 0.625, 0.5, 0.625, 0.5, 0.375, 0.5, 0.375, 0.6066, 0.375, 0.6066, 0.375, 0.6756, 0.375, 0.6756, 0.375, 0.5375, 0.375, 0.5375, 0.375, 0.6066, 0.375, 0.6066, 0.375, 0.6756, 0.375, 0.6756, 0.375, 0.6756, 0.375, 0.6756, 0.375, 0.5, 0.375, 0.5, 0.375, 0.5375, 0.375, 0.5375, 0.375, 0.6756, 0.375, 0.6756, 0.375, 0.75, 0.375, 0.75, 0.625, 0.5375, 0.625, 0.6756, 0.625, 0.6756, 0.625, 0.5375, 0.625, 0.6756, 0.625, 0.5375, 0.625, 0.5375, 0.625, 0.6756, 0.625, 0.5375, 0.625, 0.5375, 0.625, 0.6756, 0.625, 0.6756, 0.625, 0.6066, 0.625, 0.6066, 0.625, 0.6756, 0.625, 0.6756, 0.625, 0.5375, 0.625, 0.5375, 0.625, 0.6066, 0.625, 0.6066, 0.625, 0.5375, 0.625, 0.5375, 0.0, 0.0, 0.625, 0.6756, 0.625, 0.6756, 0.625, 0.6756, 0.625, 0.6756, 0.625, 0.6756, 0.625, 0.6756, 0.625, 0.6756, 0.625, 0.6756, 0.625, 0.6756, 0.625, 0.6756, 0.625, 0.6756, 0.625, 0.6756, 0.625, 0.6756, 0.625, 0.5375, 0.625, 0.5375, 0.625, 0.5375, 0.625, 0.5375, 0.625, 0.5375, 0.625, 0.5375, 0.625, 0.5375, 0.625, 0.5375, 0.625, 0.5375, 0.625, 0.5375, 0.625, 0.5375, 0.625, 0.5375, 0.0, 0.0, 0.0, 0.0, 0.0, 0.0, 0.0, 0.0, 0.375, 0.6756, 0.375, 0.6066, 0.375, 0.6066, 0.375, 0.6756, 0.375, 0.6756, 0.375, 0.6756, 0.375, 0.6756, 0.375, 0.6756, 0.375, 0.75, 0.375, 0.75, 0.375, 0.75, 0.375, 0.75, 0.625, 0.75, 0.625, 0.75, 0.625, 0.75, 0.625, 0.75, 0.375, 0.5, 0.625, 0.5, 0.625, 0.5, 0.375, 0.5, 0.625, 0.5, 0.625, 0.5, 0.625, 0.5, 0.625, 0.5, 0.375, 0.6756, 0.375, 0.6066, 0.375, 0.6066, 0.375, 0.6756, 0.375, 0.5375, 0.375, 0.5375, 0.625, 0.5, 0.625, 0.5, 0.625, 0.5, 0.625, 0.5, 0.625, 0.5, 0.625, 0.5, 0.375, 0.5, 0.625, 0.5, 0.625, 0.5, 0.375, 0.5, 0.375, 0.75, 0.625, 0.75, 0.625, 0.75, 0.375, 0.75, 0.375, 0.5375, 0.375, 0.5, 0.375, 0.5, 0.375, 0.5375, 0.625, 0.5, 0.625, 0.5, 0.625, 0.5, 0.625, 0.5, 0.625, 0.6756, 0.625, 0.75, 0.625, 0.75, 0.625, 0.6756, 0.375, 0.6756, 0.375, 0.6756, 0.375, 0.6756, 0.375, 0.6756, 0.375, 0.6756, 0.375, 0.75, 0.375, 0.75, 0.375, 0.6756, 0.375, 0.6756, 0.375, 0.6756, 0.375, 0.6756, 0.375, 0.6756, 0.625, 0.75, 0.625, 0.75, 0.625, 0.75, 0.625, 0.5, 0.625, 0.5, 0.625, 0.5, 0.625, 0.5, 0.375, 0.5375, 0.375, 0.6066, 0.375, 0.6066, 0.375, 0.5375, 0.625, 0.5, 0.625, 0.5, 0.625, 0.5, 0.625, 0.5, 0.375, 0.5, 0.375, 0.5, 0.375, 0.5, 0.375, 0.5, 0.375, 0.75, 0.375, 0.75, 0.375, 0.75, 0.375, 0.75, 0.375, 0.6756, 0.375, 0.6756, 0.375, 0.6756, 0.375, 0.6756, 0.375, 0.6066, 0.375, 0.6756, 0.375, 0.6756, 0.375, 0.6066, 0.375, 0.75, 0.375, 0.75, 0.375, 0.75, 0.375, 0.75, 0.625, 0.5, 0.375, 0.5, 0.375, 0.5, 0.625, 0.5, 0.625, 0.75, 0.375, 0.75, 0.375, 0.75, 0.625, 0.75, 0.625, 0.5, 0.625, 0.5, 0.625, 0.5, 0.625, 0.5, 0.375, 0.5, 0.375, 0.5375, 0.375, 0.5375, 0.375, 0.5, 0.375, 0.5375, 0.375, 0.5, 0.375, 0.5, 0.375, 0.5375, 0.625, 0.75, 0.625, 0.75, 0.625, 0.75, 0.625, 0.75, 0.375, 0.6066, 0.375, 0.5375, 0.375, 0.5375, 0.375, 0.6066, 0.375, 0.6756, 0.375, 0.6756, 0.375, 0.6756, 0.375, 0.6756, 0.375, 0.6756, 0.375, 0.6066, 0.375, 0.6066, 0.375, 0.6756, 0.625, 0.6756, 0.625, 0.5375, 0.625, 0.5375, 0.625, 0.6756, 0.375, 0.6756, 0.375, 0.75, 0.375, 0.75, 0.375, 0.6756, 0.375, 0.5, 0.625, 0.5, 0.625, 0.5, 0.375, 0.5, 0.625, 0.75, 0.625, 0.75, 0.625, 0.75, 0.625, 0.75, 0.375, 0.6756, 0.375, 0.6756, 0.375, 0.6756, 0.375, 0.6756, 0.625, 0.5, 0.625, 0.5, 0.625, 0.5, 0.625, 0.5, 0.375, 0.75, 0.625, 0.75, 0.625, 0.75, 0.375, 0.75, 0.625, 0.75, 0.625, 0.75, 0.625, 0.75, 0.625, 0.75, 0.375, 0.5375, 0.375, 0.6066, 0.375, 0.6066, 0.375, 0.5375, 0.375, 0.5, 0.375, 0.5, 0.375, 0.5, 0.375, 0.5, 0.625, 0.5, 0.625, 0.5, 0.625, 0.5, 0.625, 0.5, 0.375, 0.75, 0.375, 0.6756, 0.375, 0.6756, 0.375, 0.75, 0.375, 0.75, 0.375, 0.75, 0.375, 0.75, 0.375, 0.75, 0.375, 0.5, 0.375, 0.5, 0.375, 0.5, 0.375, 0.5, 0.625, 0.5, 0.625, 0.5375, 0.625, 0.5375, 0.625, 0.5, 0.625, 0.75, 0.625, 0.75, 0.625, 0.75, 0.625, 0.75, 0.625, 0.5, 0.625, 0.5, 0.625, 0.5, 0.625, 0.5, 0.625, 0.75, 0.625, 0.75, 0.625, 0.75, 0.625, 0.75, 0.625, 0.75, 0.375, 0.75, 0.375, 0.75, 0.625, 0.75, 0.625, 0.75, 0.625, 0.6756, 0.625, 0.6756, 0.625, 0.75, 0.625, 0.75, 0.625, 0.75, 0.625, 0.75, 0.625, 0.75, 0.625, 0.5375, 0.625, 0.6756, 0.625, 0.6756, 0.625, 0.5375, 0.625, 0.75, 0.625, 0.75, 0.625, 0.75, 0.625, 0.75, 0.375, 0.6066, 0.375, 0.6756, 0.375, 0.6756, 0.375, 0.6066, 0.625, 0.5375, 0.625, 0.5, 0.625, 0.5, 0.625, 0.5375, 0.375, 0.6756, 0.375, 0.6756, 0.375, 0.75, 0.625, 0.75, 0.625, 0.75, 0.625, 0.75, 0.625, 0.75, 0.625, 0.75, 0.625, 0.75, 0.625, 0.75, 0.625, 0.75, 0.625, 0.75, 0.625, 0.75, 0.625, 0.75, 0.625, 0.75, 0.625, 0.75, 0.375, 0.75, 0.625, 0.75, 0.625, 0.75, 0.375, 0.75, 0.375, 0.75, 0.375, 0.75, 0.375, 0.75, 0.375, 0.75, 0.375, 0.6756, 0.375, 0.75, 0.375, 0.75, 0.375, 0.6756, 0.375, 0.6756, 0.375, 0.6756, 0.375, 0.6756, 0.375, 0.6756, 0.375, 0.6066, 0.375, 0.6756, 0.375, 0.6756, 0.375, 0.6066, 0.375, 0.5375, 0.375, 0.6066, 0.375, 0.6066, 0.375, 0.5375, 0.375, 0.5, 0.375, 0.5375, 0.375, 0.5375, 0.375, 0.5, 0.375, 0.5, 0.375, 0.5, 0.375, 0.5, 0.375, 0.5, 0.625, 0.5, 0.625, 0.5, 0.625, 0.5, 0.625, 0.5, 0.625, 0.5, 0.375, 0.5, 0.375, 0.5, 0.625, 0.5, 0.625, 0.5, 0.625, 0.5, 0.625, 0.5, 0.625, 0.5, 0.625, 0.5, 0.375, 0.5375, 0.375, 0.5375, 0.625, 0.5, 0.375, 0.6066, 0.375, 0.5375, 0.375, 0.5375, 0.375, 0.6066, 0.375, 0.5, 0.375, 0.5, 0.375, 0.5, 0.375, 0.5, 0.375, 0.5375, 0.375, 0.5, 0.375, 0.5, 0.375, 0.5375, 0.375, 0.75, 0.375, 0.75, 0.375, 0.75, 0.375, 0.75, 0.375, 0.6756, 0.375, 0.6756, 0.625, 0.75, 0.625, 0.75, 0.375, 0.6756, 0.625, 0.75, 0.375, 0.75, 0.375, 0.6756, 0.375, 0.5, 0.375, 0.5, 0.375, 0.5, 0.375, 0.5, 0.625, 0.5, 0.625, 0.5, 0.625, 0.5, 0.625, 0.5, 0.625, 0.75, 0.625, 0.75, 0.625, 0.75, 0.625, 0.75, 0.375, 0.6066, 0.375, 0.6756, 0.375, 0.6756, 0.375, 0.6066, 0.625, 0.75, 0.375, 0.75, 0.375, 0.75, 0.625, 0.75, 0.375, 0.5375, 0.625, 0.5, 0.625, 0.5, 0.375, 0.5375, 0.625, 0.75, 0.625, 0.75, 0.625, 0.75, 0.625, 0.75, 0.375, 0.5375, 0.375, 0.5, 0.625, 0.5, 0.375, 0.5375, 0.375, 0.5375, 0.375, 0.6066, 0.375, 0.6066, 0.375, 0.5375, 0.375, 0.5375, 0.375, 0.6066, 0.375, 0.6066, 0.375, 0.5375, 0.375, 0.6756, 0.375, 0.6756, 0.375, 0.6756, 0.375, 0.6756, 0.375, 0.6066, 0.375, 0.5375, 0.375, 0.5375, 0.375, 0.6066, 0.375, 0.6756, 0.375, 0.6756, 0.375, 0.6756, 0.375, 0.6756, 0.625, 0.75, 0.625, 0.75, 0.375, 0.6756, 0.375, 0.6756, 0.375, 0.6756, 0.375, 0.6756, 0.625, 0.75, 0.625, 0.75, 0.375, 0.6066, 0.375, 0.6756, 0.375, 0.6756, 0.375, 0.6066, 0.375, 0.6066, 0.375, 0.6066, 0.375, 0.6066, 0.375, 0.6066, 0.375, 0.6756, 0.375, 0.6756, 0.375, 0.6756, 0.375, 0.6756, 0.375, 0.6756, 0.375, 0.6756, 0.375, 0.6756, 0.375, 0.6756, 0.375, 0.5375, 0.375, 0.6066, 0.375, 0.6066, 0.375, 0.5375, 0.375, 0.5375, 0.375, 0.5375, 0.625, 0.5, 0.375, 0.5, 0.375, 0.6066, 0.375, 0.5375, 0.375, 0.5375, 0.375, 0.6066, 0.375, 0.6756, 0.375, 0.6756, 0.375, 0.6756, 0.375, 0.6756, 0.625, 0.5, 0.625, 0.5, 0.625, 0.5, 0.625, 0.5, 0.625, 0.5, 0.625, 0.5, 0.625, 0.5, 0.625, 0.5, 0.625, 0.5, 0.625, 0.5, 0.625, 0.5, 0.625, 0.75, 0.625, 0.75, 0.625, 0.75, 0.625, 0.75, 0.375, 0.6066, 0.375, 0.6756, 0.375, 0.6756, 0.375, 0.6066, 0.625, 0.75, 0.375, 0.75, 0.375, 0.75, 0.625, 0.75, 0.375, 0.75, 0.375, 0.75, 0.375, 0.75, 0.375, 0.75, 0.375, 0.5, 0.375, 0.5, 0.375, 0.5, 0.375, 0.5, 0.625, 0.5, 0.625, 0.5, 0.625, 0.5, 0.625, 0.5, 0.375, 0.5375, 0.375, 0.6066, 0.375, 0.6066, 0.375, 0.5375, 0.625, 0.75, 0.625, 0.75, 0.625, 0.75, 0.625, 0.75, 0.375, 0.6756, 0.375, 0.6756, 0.375, 0.6756, 0.375, 0.6756, 0.375, 0.6756, 0.375, 0.75, 0.375, 0.75, 0.375, 0.6756, 0.375, 0.6756, 0.375, 0.6756, 0.375, 0.6756, 0.375, 0.6756, 0.625, 0.5, 0.625, 0.5, 0.625, 0.5, 0.625, 0.5, 0.375, 0.5375, 0.375, 0.5, 0.375, 0.5, 0.375, 0.5375, 0.375, 0.75, 0.625, 0.75, 0.625, 0.75, 0.375, 0.75, 0.375, 0.5, 0.625, 0.5, 0.625, 0.5, 0.375, 0.5, 0.625, 0.5, 0.625, 0.5, 0.625, 0.5, 0.625, 0.5, 0.625, 0.5, 0.375, 0.5, 0.375, 0.5, 0.625, 0.5, 0.625, 0.5, 0.625, 0.5, 0.625, 0.5, 0.625, 0.5, 0.375, 0.6756, 0.375, 0.6066, 0.375, 0.6066, 0.375, 0.6756, 0.375, 0.5, 0.375, 0.5, 0.375, 0.5, 0.375, 0.5, 0.625, 0.5, 0.625, 0.5, 0.625, 0.5, 0.375, 0.75, 0.375, 0.75, 0.375, 0.75, 0.375, 0.75, 0.375, 0.5, 0.375, 0.5375, 0.375, 0.5375, 0.375, 0.5, 0.625, 0.75, 0.625, 0.75, 0.625, 0.75, 0.625, 0.75, 0.625, 0.5, 0.625, 0.5, 0.625, 0.5, 0.625, 0.5, 0.375, 0.75, 0.375, 0.6756, 0.375, 0.6756, 0.375, 0.75, 0.375, 0.6066, 0.375, 0.5375, 0.375, 0.5375, 0.375, 0.6066, 0.625, 0.75, 0.625, 0.75, 0.625, 0.75, 0.625, 0.75, 0.625, 0.75, 0.625, 0.75, 0.625, 0.75, 0.625, 0.75, 0.625, 0.75, 0.625, 0.75, 0.625, 0.75, 0.625, 0.75, 0.625, 0.75, 0.625, 0.75, 0.625, 0.75])
me_cube_003.use_remesh_fix_poles = True
me_cube_003.use_remesh_preserve_attributes = False
me_cube_003.use_mirror_vertex_groups = False
me_cube_003.update()
me_cube_001 = bpy.data.meshes.new('Cube.001')
me_cube_001.from_pydata([(-2.0, 7.5, 9.5), (0.0, -7.5, 9.5), (0.0, -10.8, 6.2), (0.0, 7.5, 2.0), (0.0, -7.5, 2.0), (173.7, 9.0, 2.0), (173.7, 9.0, 0.5), (173.7, 7.5, 0.5), (173.7, -7.5, 2.0), (173.7, -9.0, 2.0), (173.7, -9.0, 0.5), (173.7, -7.5, 0.5), (173.7, 7.5, 2.0), (-2.0, -7.5, 0.5), (-2.0, -9.0, 0.5), (-2.0, -9.0, 2.0), (-2.0, 7.5, 2.0), (-2.0, 9.0, 2.0), (-2.0, 9.0, 0.5), (-2.0, 7.5, 0.5), (-2.0, -7.5, 2.0), (0.0, 7.5, 6.2), (-2.0, 9.0, 9.5), (0.0, -7.5, 6.2), (-2.0, 9.0, 6.2), (173.7, -7.5, 6.2), (173.7, -9.0, 6.2), (173.7, 9.0, 6.2), (173.7, 7.5, 6.2), (-2.0, 7.5, 6.2), (-2.0, -7.5, 6.2), (-2.0, -9.0, 6.2), (-2.0, 9.0, 7.7), (173.7, -7.5, 7.7), (173.7, -9.0, 7.7), (173.7, 9.0, 7.7), (173.7, 7.5, 7.7), (-2.0, 7.5, 7.7), (-2.0, -7.5, 7.7), (-2.0, -9.0, 7.7), (0.0, 6.0, 2.0), (173.7, 6.0, 0.5), (173.7, 6.0, 2.0), (-2.0, 6.0, 2.0), (-2.0, 6.0, 0.5), (0.0, 6.0, 6.2), (-2.0, 6.0, 6.2), (-2.0, 6.0, 7.7), (173.7, -6.0, 2.0), (-2.0, -6.0, 0.5), (0.0, -6.0, 2.0), (173.7, -6.0, 0.5), (-2.0, -6.0, 2.0), (0.0, -6.0, 6.2), (-2.0, -6.0, 6.2), (-2.0, -6.0, 7.7), (173.7, 6.0, 6.2), (173.7, 6.0, 7.7), (173.7, -6.0, 6.2), (173.7, -6.0, 7.7), (173.7, -9.0, 6.7), (173.7, 7.5, 6.7), (0.0, -10.8, 2.0), (-2.0, 9.0, 6.7), (173.7, 9.0, 6.7), (0.0, 7.5, 9.5), (-2.0, 7.5, 6.7), (173.7, -7.5, 6.7), (-2.0, -7.5, 6.7), (-2.0, -9.0, 6.7), (-2.0, 6.0, 6.7), (-2.0, -6.0, 6.7), (173.7, 6.0, 6.7), (173.7, -6.0, 6.7), (0.0, -10.8, 0.5), (0.0, -9.0, 9.5), (1.5, 7.5, 2.0), (1.5, -7.5, 2.0), (0.0, 9.0, 9.5), (1.5, -6.0, 7.7), (1.5, 7.5, 6.2), (1.5, -7.5, 6.2), (1.5, -6.0, 6.2), (1.5, 6.0, 7.7), (1.5, 6.0, 6.2), (1.5, 6.0, 2.0), (1.5, -6.0, 2.0), (1.5, -6.0, 6.7), (1.5, 6.0, 6.7), (124.0, 9.0, 2.0), (124.0, -9.0, 0.5), (124.0, 7.5, 2.0), (124.0, -7.5, 2.0), (124.0, 9.0, 6.2), (124.0, -6.0, 7.7), (124.0, 7.5, 6.2), (124.0, -7.5, 6.2), (124.0, 9.0, 7.7), (124.0, 7.5, 7.7), (124.0, -7.5, 7.7), (124.0, -6.0, 6.2), (124.0, 6.0, 7.7), (124.0, 6.0, 6.2), (124.0, 6.0, 2.0), (124.0, -6.0, 2.0), (124.0, 6.0, 6.7), (124.0, 9.0, 6.7), (124.0, 9.0, 0.5), (124.0, -9.0, 2.0), (124.0, 7.5, 0.5), (124.0, -7.5, 0.5), (124.0, -9.0, 6.2), (124.0, -9.0, 7.7), (124.0, 6.0, 0.5), (124.0, -6.0, 0.5), (124.0, -6.0, 6.7), (124.0, -9.0, 6.7), (0.0, -7.5, -1.3), (0.0, -9.0, -1.3), (0.0, 9.0, -1.3), (0.0, 7.5, -1.3), (0.0, -6.0, -1.3), (-2.0, 9.0, -1.3), (-2.0, -7.5, -1.3), (-2.0, -9.0, -1.3), (-2.0, 7.5, -1.3), (-2.0, -6.0, -1.3), (0.0, 6.0, -1.3), (-2.0, 6.0, -1.3), (124.0, 9.0, -1.3), (124.0, 7.5, -1.3), (124.0, -7.5, -1.3), (124.0, 6.0, -1.3), (124.0, -6.0, -1.3), (124.0, -9.0, -1.3), (0.0, 10.8, 2.0), (0.0, 10.8, 0.5), (0.0, 10.8, 6.2), (0.0, 10.8, -1.3), (0.0, 10.8, 6.7), (0.0, 10.8, 7.7), (124.0, 10.8, -1.3), (124.0, 10.8, 0.5), (124.0, 10.8, 2.0), (124.0, 10.8, 6.2), (124.0, 10.8, 7.7), (124.0, 10.8, 6.7), (0.0, -10.8, 7.7), (0.0, -10.8, 6.7), (0.0, -10.8, -1.3), (124.0, -10.8, 0.5), (124.0, -10.8, -1.3), (124.0, -10.8, 2.0), (124.0, -10.8, 6.2), (124.0, -10.8, 7.7), (124.0, -10.8, 6.7), (-2.0, 6.0, 9.5), (-2.0, -9.0, 9.5), (-2.0, -7.5, 9.5), (-2.0, -6.0, 9.5), (0.0, 10.8, 9.5), (0.0, -10.8, 9.5), (124.0, 10.8, 9.5), (124.0, 9.0, 9.5), (124.0, -9.0, 9.5), (124.0, -10.8, 9.5), (124.0, -7.5, 9.5), (124.0, 7.5, 9.5)], [], [(55, 38, 158, 159), (92, 77, 81, 96), (38, 39, 157, 158), (122, 18, 136, 138), (100, 82, 87, 115), (109, 113, 132, 130), (93, 89, 143, 144), (86, 50, 4, 77), (108, 9, 26, 111), (11, 8, 9, 10), (6, 5, 12, 7), (51, 48, 8, 11), (12, 5, 27, 28), (31, 15, 62, 2), (105, 88, 84, 102), (77, 4, 23, 81), (91, 76, 85, 103), (19, 16, 17, 18), (44, 43, 16, 19), (14, 15, 20, 13), (17, 16, 29, 24), (9, 8, 25, 26), (119, 122, 138), (129, 119, 138, 141), (81, 23, 53, 82), (89, 107, 142, 143), (96, 81, 82, 100), (113, 41, 51, 114), (61, 36, 57, 72), (52, 20, 30, 54), (63, 32, 140, 139), (134, 90, 150, 151), (79, 83, 65, 1), (40, 3, 21, 45), (107, 89, 5, 6), (110, 11, 10, 90), (20, 15, 31, 30), (37, 47, 156, 0), (101, 98, 167), (39, 147, 161, 157), (102, 95, 28, 56), (32, 37, 0, 22), (154, 112, 164, 165), (99, 94, 166), (63, 66, 37, 32), (60, 67, 33, 34), (71, 68, 38, 55), (61, 64, 35, 36), (68, 69, 39, 38), (108, 111, 153, 152), (66, 70, 47, 37), (147, 154, 165, 161), (50, 40, 45, 53), (16, 43, 46, 29), (113, 114, 133, 132), (49, 52, 43, 44), (7, 12, 42, 41), (76, 3, 40, 85), (101, 83, 88, 105), (111, 26, 60, 116), (13, 20, 52, 49), (4, 50, 53, 23), (97, 106, 146, 145), (47, 55, 159, 156), (103, 85, 86, 104), (70, 71, 55, 47), (43, 52, 54, 46), (49, 44, 128, 126), (41, 42, 48, 51), (85, 40, 50, 86), (18, 17, 135, 136), (114, 51, 11, 110), (109, 7, 41, 113), (94, 79, 1, 166), (67, 25, 58, 73), (116, 60, 34, 112), (83, 101, 167, 65), (83, 79, 87, 88), (33, 67, 73, 59), (104, 86, 77, 92), (46, 54, 71, 70), (91, 12, 28, 95), (88, 87, 82, 84), (29, 46, 70, 66), (145, 140, 160, 162), (30, 31, 69, 68), (28, 27, 64, 61), (54, 30, 68, 71), (45, 84, 82, 53), (26, 25, 67, 60), (24, 29, 66, 63), (106, 93, 144, 146), (28, 61, 72, 56), (98, 101, 57, 36), (107, 6, 7, 109), (14, 124, 149, 74), (14, 13, 123, 124), (44, 19, 125, 128), (45, 21, 80, 84), (97, 145, 162, 163), (115, 87, 79, 94), (124, 118, 149), (3, 76, 80, 21), (13, 49, 126, 123), (118, 134, 151, 149), (15, 14, 74, 62), (24, 63, 139, 137), (107, 129, 141, 142), (98, 97, 163, 167), (73, 115, 94, 59), (116, 112, 154, 155), (140, 32, 22, 160), (76, 91, 95, 80), (48, 104, 92, 8), (69, 31, 2, 148), (35, 97, 98, 36), (110, 90, 134, 131), (107, 109, 130, 129), (64, 106, 97, 35), (42, 103, 104, 48), (5, 89, 93, 27), (39, 69, 148, 147), (57, 101, 105, 72), (84, 80, 95, 102), (59, 94, 99, 33), (111, 116, 155, 153), (33, 99, 112, 34), (9, 108, 90, 10), (114, 110, 131, 133), (25, 96, 100, 58), (27, 93, 106, 64), (12, 91, 103, 42), (72, 105, 102, 56), (58, 100, 115, 73), (8, 92, 96, 25), (119, 120, 125, 122), (117, 118, 124, 123), (121, 117, 123, 126), (120, 127, 128, 125), (127, 121, 126, 128), (119, 129, 130, 120), (120, 130, 132, 127), (121, 133, 131, 117), (117, 131, 134, 118), (127, 132, 133, 121), (19, 18, 122, 125), (136, 142, 141, 138), (144, 137, 139, 146), (143, 135, 137, 144), (146, 139, 140, 145), (136, 135, 143, 142), (17, 24, 137, 135), (152, 62, 74, 150), (150, 74, 149, 151), (148, 155, 154, 147), (2, 153, 155, 148), (62, 152, 153, 2), (90, 108, 152, 150), (75, 157, 161), (164, 75, 161, 165), (78, 163, 162, 160), (166, 1, 75, 164), (65, 0, 156), (65, 78, 22, 0), (75, 1, 158, 157), (1, 65, 156, 159), (1, 159, 158), (163, 78, 65, 167), (22, 78, 160), (112, 99, 166, 164)])
_uv = me_cube_001.uv_layers.new(name='UVMap')
_uv.uv.foreach_set('vector', [0.625, 0.07437, 0.625, 0.07437, 0.625, 0.07437, 0.625, 0.07437, 0.625, 0.6756, 0.875, 0.6756, 0.875, 0.6756, 0.625, 0.6756, 0.625, 0.07437, 0.625, 0.0, 0.625, 0.0, 0.625, 0.07437, 0.375, 0.25, 0.375, 0.25, 0.375, 0.25, 0.375, 0.25, 0.625, 0.6756, 0.875, 0.6756, 0.875, 0.6756, 0.625, 0.6756, 0.375, 0.5375, 0.375, 0.6066, 0.375, 0.6066, 0.375, 0.5375, 0.625, 0.5, 0.625, 0.5, 0.625, 0.5, 0.625, 0.5, 0.875, 0.6756, 0.875, 0.6756, 0.875, 0.6756, 0.875, 0.6756, 0.625, 0.75, 0.625, 0.75, 0.625, 0.75, 0.625, 0.75, 0.375, 0.6756, 0.625, 0.6756, 0.625, 0.75, 0.375, 0.75, 0.375, 0.5, 0.625, 0.5, 0.625, 0.5375, 0.375, 0.5375, 0.375, 0.6756, 0.625, 0.6756, 0.625, 0.6756, 0.375, 0.6756, 0.625, 0.5375, 0.625, 0.5, 0.625, 0.5, 0.625, 0.5375, 0.625, 0.0, 0.625, 0.0, 0.625, 0.0, 0.625, 0.0, 0.625, 0.5375, 0.875, 0.6066, 0.875, 0.6066, 0.625, 0.5375, 0.875, 0.6756, 0.875, 0.6756, 0.875, 0.6756, 0.875, 0.6756, 0.625, 0.5375, 0.875, 0.5375, 0.875, 0.6066, 0.625, 0.6066, 0.375, 0.2125, 0.625, 0.2125, 0.625, 0.25, 0.375, 0.25, 0.375, 0.1434, 0.625, 0.1434, 0.625, 0.2125, 0.375, 0.2125, 0.375, 0.0, 0.625, 0.0, 0.625, 0.07437, 0.375, 0.07438, 0.625, 0.25, 0.625, 0.2125, 0.625, 0.2125, 0.625, 0.25, 0.625, 0.75, 0.625, 0.6756, 0.625, 0.6756, 0.625, 0.75, 0.125, 0.5, 0.125, 0.5, 0.125, 0.5, 0.375, 0.5, 0.125, 0.5, 0.125, 0.5, 0.375, 0.5, 0.875, 0.6756, 0.875, 0.6756, 0.875, 0.6756, 0.875, 0.6756, 0.625, 0.5, 0.375, 0.5, 0.375, 0.5, 0.625, 0.5, 0.625, 0.6756, 0.875, 0.6756, 0.875, 0.6756, 0.625, 0.6756, 0.375, 0.6066, 0.375, 0.6066, 0.375, 0.6756, 0.375, 0.6756, 0.625, 0.5375, 0.625, 0.5375, 0.625, 0.5375, 0.625, 0.5375, 0.625, 0.07437, 0.625, 0.07437, 0.625, 0.07437, 0.625, 0.07437, 0.625, 0.25, 0.625, 0.25, 0.625, 0.25, 0.625, 0.25, 0.375, 0.75, 0.375, 0.75, 0.375, 0.75, 0.375, 0.75, 0.875, 0.6756, 0.875, 0.6066, 0.875, 0.6066, 0.875, 0.6756, 0.875, 0.6066, 0.875, 0.5375, 0.875, 0.5375, 0.875, 0.6066, 0.375, 0.5, 0.625, 0.5, 0.625, 0.5, 0.375, 0.5, 0.375, 0.6756, 0.375, 0.6756, 0.375, 0.75, 0.375, 0.75, 0.625, 0.07437, 0.625, 0.0, 0.625, 0.0, 0.625, 0.07437, 0.625, 0.2125, 0.625, 0.1434, 0.625, 0.1434, 0.625, 0.2125, 0.625, 0.5375, 0.625, 0.5375, 0.625, 0.5375, 0.625, 0.0, 0.625, 0.0, 0.625, 0.0, 0.625, 0.0, 0.625, 0.5375, 0.625, 0.5375, 0.625, 0.5375, 0.625, 0.5375, 0.625, 0.25, 0.625, 0.2125, 0.625, 0.2125, 0.625, 0.25, 0.625, 0.75, 0.625, 0.75, 0.625, 0.75, 0.625, 0.75, 0.625, 0.6756, 0.625, 0.6756, 0.625, 0.6756, 0.625, 0.25, 0.625, 0.2125, 0.625, 0.2125, 0.625, 0.25, 0.625, 0.75, 0.625, 0.6756, 0.625, 0.6756, 0.625, 0.75, 0.625, 0.07437, 0.625, 0.07437, 0.625, 0.07437, 0.625, 0.07437, 0.625, 0.5375, 0.625, 0.5, 0.625, 0.5, 0.625, 0.5375, 0.625, 0.07437, 0.625, 0.0, 0.625, 0.0, 0.625, 0.07437, 0.625, 0.75, 0.625, 0.75, 0.625, 0.75, 0.625, 0.75, 0.625, 0.2125, 0.625, 0.1434, 0.625, 0.1434, 0.625, 0.2125, 0.625, 1.0, 0.625, 0.75, 0.625, 0.75, 0.625, 1.0, 0.875, 0.6756, 0.875, 0.6066, 0.875, 0.6066, 0.875, 0.6756, 0.625, 0.2125, 0.625, 0.1434, 0.625, 0.1434, 0.625, 0.2125, 0.375, 0.6066, 0.375, 0.6756, 0.375, 0.6756, 0.375, 0.6066, 0.375, 0.07438, 0.625, 0.07437, 0.625, 0.1434, 0.375, 0.1434, 0.375, 0.5375, 0.625, 0.5375, 0.625, 0.6066, 0.375, 0.6066, 0.875, 0.5375, 0.875, 0.5375, 0.875, 0.6066, 0.875, 0.6066, 0.625, 0.5375, 0.875, 0.6066, 0.875, 0.6066, 0.625, 0.5375, 0.625, 0.75, 0.625, 0.75, 0.625, 0.75, 0.625, 0.75, 0.375, 0.07438, 0.625, 0.07437, 0.625, 0.07437, 0.375, 0.07438, 0.875, 0.6756, 0.875, 0.6756, 0.875, 0.6756, 0.875, 0.6756, 0.625, 0.5, 0.625, 0.5, 0.625, 0.5, 0.625, 0.5, 0.625, 0.1434, 0.625, 0.07437, 0.625, 0.07437, 0.625, 0.1434, 0.625, 0.6066, 0.875, 0.6066, 0.875, 0.6756, 0.625, 0.6756, 0.625, 0.1434, 0.625, 0.07437, 0.625, 0.07437, 0.625, 0.1434, 0.625, 0.1434, 0.625, 0.07437, 0.625, 0.07437, 0.625, 0.1434, 0.375, 0.07438, 0.375, 0.1434, 0.375, 0.1434, 0.375, 0.07438, 0.375, 0.6066, 0.625, 0.6066, 0.625, 0.6756, 0.375, 0.6756, 0.875, 0.6066, 0.875, 0.6066, 0.875, 0.6756, 0.875, 0.6756, 0.375, 0.25, 0.625, 0.25, 0.625, 0.25, 0.375, 0.25, 0.375, 0.6756, 0.375, 0.6756, 0.375, 0.6756, 0.375, 0.6756, 0.375, 0.5375, 0.375, 0.5375, 0.375, 0.6066, 0.375, 0.6066, 0.625, 0.6756, 0.875, 0.6756, 0.875, 0.6756, 0.625, 0.6756, 0.625, 0.6756, 0.625, 0.6756, 0.625, 0.6756, 0.625, 0.6756, 0.625, 0.75, 0.625, 0.75, 0.625, 0.75, 0.625, 0.75, 0.875, 0.6066, 0.625, 0.5375, 0.625, 0.5375, 0.875, 0.6066, 0.875, 0.6066, 0.875, 0.6756, 0.875, 0.6756, 0.875, 0.6066, 0.625, 0.6756, 0.625, 0.6756, 0.625, 0.6756, 0.625, 0.6756, 0.625, 0.6756, 0.875, 0.6756, 0.875, 0.6756, 0.625, 0.6756, 0.625, 0.1434, 0.625, 0.07437, 0.625, 0.07437, 0.625, 0.1434, 0.625, 0.5375, 0.625, 0.5375, 0.625, 0.5375, 0.625, 0.5375, 0.875, 0.6066, 0.875, 0.6756, 0.875, 0.6756, 0.875, 0.6066, 0.625, 0.2125, 0.625, 0.1434, 0.625, 0.1434, 0.625, 0.2125, 0.625, 0.5, 0.625, 0.25, 0.625, 0.25, 0.625, 0.5, 0.625, 0.07437, 0.625, 0.0, 0.625, 0.0, 0.625, 0.07437, 0.625, 0.5375, 0.625, 0.5, 0.625, 0.5, 0.625, 0.5375, 0.625, 0.07437, 0.625, 0.07437, 0.625, 0.07437, 0.625, 0.07437, 0.875, 0.6066, 0.875, 0.6066, 0.875, 0.6756, 0.875, 0.6756, 0.625, 0.75, 0.625, 0.6756, 0.625, 0.6756, 0.625, 0.75, 0.625, 0.25, 0.625, 0.2125, 0.625, 0.2125, 0.625, 0.25, 0.625, 0.5, 0.625, 0.5, 0.625, 0.5, 0.625, 0.5, 0.625, 0.5375, 0.625, 0.5375, 0.625, 0.5375, 0.625, 0.5375, 0.625, 0.5375, 0.625, 0.5375, 0.625, 0.5375, 0.625, 0.5375, 0.375, 0.5, 0.375, 0.5, 0.375, 0.5375, 0.375, 0.5375, 0.375, 0.0, 0.375, 0.0, 0.375, 0.0, 0.375, 0.0, 0.375, 0.0, 0.375, 0.07438, 0.375, 0.07438, 0.375, 0.0, 0.375, 0.1434, 0.375, 0.2125, 0.375, 0.2125, 0.375, 0.1434, 0.875, 0.6066, 0.875, 0.5375, 0.875, 0.5375, 0.875, 0.6066, 0.625, 0.5, 0.625, 0.5, 0.625, 0.5, 0.625, 0.5, 0.625, 0.6756, 0.875, 0.6756, 0.875, 0.6756, 0.625, 0.6756, 0.125, 0.75, 0.125, 0.75, 0.125, 0.75, 0.875, 0.5375, 0.875, 0.5375, 0.875, 0.5375, 0.875, 0.5375, 0.375, 0.07438, 0.375, 0.07438, 0.375, 0.07438, 0.375, 0.07438, 0.125, 0.75, 0.375, 0.75, 0.375, 0.75, 0.125, 0.75, 0.625, 0.0, 0.375, 0.0, 0.375, 0.0, 0.625, 0.0, 0.625, 0.25, 0.625, 0.25, 0.625, 0.25, 0.625, 0.25, 0.375, 0.5, 0.375, 0.5, 0.375, 0.5, 0.375, 0.5, 0.625, 0.5375, 0.625, 0.5, 0.625, 0.5, 0.625, 0.5375, 0.625, 0.6756, 0.625, 0.6756, 0.625, 0.6756, 0.625, 0.6756, 0.625, 0.75, 0.625, 0.75, 0.625, 0.75, 0.625, 0.75, 0.625, 0.25, 0.625, 0.25, 0.625, 0.25, 0.625, 0.25, 0.875, 0.5375, 0.625, 0.5375, 0.625, 0.5375, 0.875, 0.5375, 0.625, 0.6756, 0.625, 0.6756, 0.625, 0.6756, 0.625, 0.6756, 0.625, 0.0, 0.625, 0.0, 0.625, 0.0, 0.625, 0.0, 0.625, 0.5, 0.625, 0.5, 0.625, 0.5375, 0.625, 0.5375, 0.375, 0.6756, 0.375, 0.75, 0.375, 0.75, 0.375, 0.6756, 0.375, 0.5, 0.375, 0.5375, 0.375, 0.5375, 0.375, 0.5, 0.625, 0.5, 0.625, 0.5, 0.625, 0.5, 0.625, 0.5, 0.625, 0.6066, 0.625, 0.6066, 0.625, 0.6756, 0.625, 0.6756, 0.625, 0.5, 0.625, 0.5, 0.625, 0.5, 0.625, 0.5, 0.625, 0.0, 0.625, 0.0, 0.625, 0.0, 0.625, 0.0, 0.625, 0.5375, 0.625, 0.5375, 0.625, 0.5375, 0.625, 0.5375, 0.875, 0.6066, 0.875, 0.5375, 0.625, 0.5375, 0.625, 0.5375, 0.625, 0.6756, 0.625, 0.6756, 0.625, 0.6756, 0.625, 0.6756, 0.625, 0.75, 0.625, 0.75, 0.625, 0.75, 0.625, 0.75, 0.625, 0.6756, 0.625, 0.6756, 0.625, 0.75, 0.625, 0.75, 0.625, 0.75, 0.625, 0.75, 0.375, 0.75, 0.375, 0.75, 0.375, 0.6756, 0.375, 0.6756, 0.375, 0.6756, 0.375, 0.6756, 0.625, 0.6756, 0.625, 0.6756, 0.625, 0.6756, 0.625, 0.6756, 0.625, 0.5, 0.625, 0.5, 0.625, 0.5, 0.625, 0.5, 0.625, 0.5375, 0.625, 0.5375, 0.625, 0.6066, 0.625, 0.6066, 0.625, 0.5375, 0.625, 0.5375, 0.625, 0.5375, 0.625, 0.5375, 0.625, 0.6756, 0.625, 0.6756, 0.625, 0.6756, 0.625, 0.6756, 0.625, 0.6756, 0.625, 0.6756, 0.625, 0.6756, 0.625, 0.6756, 0.125, 0.5, 0.125, 0.5375, 0.125, 0.5375, 0.125, 0.5, 0.125, 0.6756, 0.125, 0.75, 0.125, 0.75, 0.125, 0.6756, 0.125, 0.6756, 0.125, 0.6756, 0.125, 0.6756, 0.125, 0.6756, 0.125, 0.5375, 0.125, 0.6066, 0.125, 0.6066, 0.125, 0.5375, 0.125, 0.6066, 0.125, 0.6756, 0.125, 0.6756, 0.125, 0.6066, 0.125, 0.5, 0.375, 0.5, 0.375, 0.5375, 0.125, 0.5375, 0.125, 0.5375, 0.375, 0.5375, 0.375, 0.6066, 0.125, 0.6066, 0.125, 0.6756, 0.375, 0.6756, 0.375, 0.6756, 0.125, 0.6756, 0.125, 0.6756, 0.375, 0.6756, 0.375, 0.75, 0.125, 0.75, 0.125, 0.6066, 0.375, 0.6066, 0.375, 0.6756, 0.125, 0.6756, 0.375, 0.2125, 0.375, 0.25, 0.375, 0.25, 0.375, 0.2125, 0.375, 0.25, 0.375, 0.5, 0.375, 0.5, 0.375, 0.25, 0.625, 0.5, 0.625, 0.25, 0.625, 0.25, 0.625, 0.5, 0.625, 0.5, 0.625, 0.25, 0.625, 0.25, 0.625, 0.5, 0.625, 0.5, 0.625, 0.25, 0.625, 0.25, 0.625, 0.5, 0.375, 0.25, 0.625, 0.25, 0.625, 0.5, 0.375, 0.5, 0.625, 0.25, 0.625, 0.25, 0.625, 0.25, 0.625, 0.25, 0.625, 0.75, 0.625, 1.0, 0.375, 1.0, 0.375, 0.75, 0.375, 0.75, 0.375, 1.0, 0.375, 1.0, 0.375, 0.75, 0.625, 1.0, 0.625, 0.75, 0.625, 0.75, 0.625, 1.0, 0.625, 1.0, 0.625, 0.75, 0.625, 0.75, 0.625, 1.0, 0.625, 1.0, 0.625, 0.75, 0.625, 0.75, 0.625, 1.0, 0.375, 0.75, 0.625, 0.75, 0.625, 0.75, 0.375, 0.75, 0.875, 0.75, 0.875, 0.75, 0.875, 0.75, 0.625, 0.75, 0.875, 0.75, 0.875, 0.75, 0.625, 0.75, 0.875, 0.5, 0.625, 0.5, 0.625, 0.5, 0.875, 0.5, 0.625, 0.6756, 0.875, 0.6756, 0.875, 0.75, 0.625, 0.75, 0.875, 0.5375, 0.875, 0.5375, 0.875, 0.6066, 0.875, 0.5375, 0.875, 0.5, 0.875, 0.5, 0.875, 0.5375, 0.875, 0.75, 0.875, 0.6756, 0.875, 0.6756, 0.875, 0.75, 0.875, 0.6756, 0.875, 0.6066, 0.875, 0.6066, 0.875, 0.6756, 0.875, 0.6756, 0.875, 0.6756, 0.875, 0.6756, 0.625, 0.5, 0.875, 0.5, 0.875, 0.5375, 0.625, 0.5375, 0.875, 0.5, 0.875, 0.5, 0.875, 0.5, 0.625, 0.75, 0.625, 0.6756, 0.625, 0.6756, 0.625, 0.75])
me_cube_001.use_remesh_fix_poles = True
me_cube_001.use_remesh_preserve_attributes = False
me_cube_001.use_mirror_vertex_groups = False
me_cube_001.update()
me_circle = bpy.data.meshes.new('Circle')
me_circle.from_pydata([(7.629e-07, 9.537e-07, 4.2), (-0.8194, 9.537e-07, 4.119), (-1.607, 9.537e-07, 3.88), (-2.333, 9.537e-07, 3.492), (-2.97, 9.537e-07, 2.97), (-3.492, 9.537e-07, 2.333), (-3.88, 1.073e-06, 1.607), (-4.119, 1.192e-06, 0.8194), (-4.2, 1.192e-06, -8.798e-07), (-4.119, 1.192e-06, -0.8194), (-3.88, 1.192e-06, -1.607), (-3.492, 1.192e-06, -2.333), (-2.97, 1.192e-06, -2.97), (-2.333, 1.192e-06, -3.492), (-1.607, 1.192e-06, -3.88), (-0.8194, 1.431e-06, -4.119), (2.131e-06, 1.431e-06, -4.2), (0.8194, 1.431e-06, -4.119), (1.607, 1.192e-06, -3.88), (2.333, 1.192e-06, -3.492), (2.97, 1.192e-06, -2.97), (3.492, 1.192e-06, -2.333), (3.88, 1.192e-06, -1.607), (4.119, 1.192e-06, -0.8194), (4.2, 1.192e-06, 2.859e-06), (4.119, 1.192e-06, 0.8194), (3.88, 1.073e-06, 1.607), (3.492, 9.537e-07, 2.333), (2.97, 9.537e-07, 2.97), (2.333, 9.537e-07, 3.492), (1.607, 9.537e-07, 3.88), (0.8194, 9.537e-07, 4.119), (-0.8194, 4.0, 4.119), (7.629e-07, 4.0, 4.2), (-1.607, 4.0, 3.88), (-2.333, 4.0, 3.492), (-2.97, 4.0, 2.97), (-3.492, 4.0, 2.333), (-3.88, 4.0, 1.607), (-4.119, 4.0, 0.8194), (-4.2, 4.0, -8.798e-07), (-4.119, 4.0, -0.8194), (-3.88, 4.0, -1.607), (-3.492, 4.0, -2.333), (-2.97, 4.0, -2.97), (-2.333, 4.0, -3.492), (-1.607, 4.0, -3.88), (-0.8194, 4.0, -4.119), (2.131e-06, 4.0, -4.2), (0.8194, 4.0, -4.119), (1.607, 4.0, -3.88), (2.333, 4.0, -3.492), (2.97, 4.0, -2.97), (3.492, 4.0, -2.333), (3.88, 4.0, -1.607), (4.119, 4.0, -0.8194), (4.2, 4.0, 2.859e-06), (4.119, 4.0, 0.8194), (3.88, 4.0, 1.607), (3.492, 4.0, 2.333), (2.97, 4.0, 2.97), (2.333, 4.0, 3.492), (1.607, 4.0, 3.88), (0.8194, 4.0, 4.119)], [], [(1, 2, 3, 4, 5, 6, 7, 8, 9, 10, 11, 12, 13, 14, 15, 16, 17, 18, 19, 20, 21, 22, 23, 24, 25, 26, 27, 28, 29, 30, 31, 0), (32, 33, 63, 62, 61, 60, 59, 58, 57, 56, 55, 54, 53, 52, 51, 50, 49, 48, 47, 46, 45, 44, 43, 42, 41, 40, 39, 38, 37, 36, 35, 34), (26, 58, 59, 27), (13, 45, 46, 14), (0, 33, 32, 1), (27, 59, 60, 28), (14, 46, 47, 15), (1, 32, 34, 2), (28, 60, 61, 29), (15, 47, 48, 16), (2, 34, 35, 3), (29, 61, 62, 30), (16, 48, 49, 17), (3, 35, 36, 4), (30, 62, 63, 31), (17, 49, 50, 18), (4, 36, 37, 5), (31, 63, 33, 0), (18, 50, 51, 19), (5, 37, 38, 6), (19, 51, 52, 20), (6, 38, 39, 7), (20, 52, 53, 21), (7, 39, 40, 8), (21, 53, 54, 22), (8, 40, 41, 9), (22, 54, 55, 23), (9, 41, 42, 10), (23, 55, 56, 24), (10, 42, 43, 11), (24, 56, 57, 25), (11, 43, 44, 12), (25, 57, 58, 26), (12, 44, 45, 13)])
_uv = me_circle.uv_layers.new(name='UVMap')
_uv.uv.foreach_set('vector', [0.0, 0.0, 0.0, 0.0, 0.0, 0.0, 0.0, 0.0, 0.0, 0.0, 0.0, 0.0, 0.0, 0.0, 0.0, 0.0, 0.0, 0.0, 0.0, 0.0, 0.0, 0.0, 0.0, 0.0, 0.0, 0.0, 0.0, 0.0, 0.0, 0.0, 0.0, 0.0, 0.0, 0.0, 0.0, 0.0, 0.0, 0.0, 0.0, 0.0, 0.0, 0.0, 0.0, 0.0, 0.0, 0.0, 0.0, 0.0, 0.0, 0.0, 0.0, 0.0, 0.0, 0.0, 0.0, 0.0, 0.0, 0.0, 0.0, 0.0, 0.0, 0.0, 0.0, 0.0, 0.0, 0.0, 0.0, 0.0, 0.0, 0.0, 0.0, 0.0, 0.0, 0.0, 0.0, 0.0, 0.0, 0.0, 0.0, 0.0, 0.0, 0.0, 0.0, 0.0, 0.0, 0.0, 0.0, 0.0, 0.0, 0.0, 0.0, 0.0, 0.0, 0.0, 0.0, 0.0, 0.0, 0.0, 0.0, 0.0, 0.0, 0.0, 0.0, 0.0, 0.0, 0.0, 0.0, 0.0, 0.0, 0.0, 0.0, 0.0, 0.0, 0.0, 0.0, 0.0, 0.0, 0.0, 0.0, 0.0, 0.0, 0.0, 0.0, 0.0, 0.0, 0.0, 0.0, 0.0, 0.0, 0.0, 0.0, 0.0, 0.0, 0.0, 0.0, 0.0, 0.0, 0.0, 0.0, 0.0, 0.0, 0.0, 0.0, 0.0, 0.0, 0.0, 0.0, 0.0, 0.0, 0.0, 0.0, 0.0, 0.0, 0.0, 0.0, 0.0, 0.0, 0.0, 0.0, 0.0, 0.0, 0.0, 0.0, 0.0, 0.0, 0.0, 0.0, 0.0, 0.0, 0.0, 0.0, 0.0, 0.0, 0.0, 0.0, 0.0, 0.0, 0.0, 0.0, 0.0, 0.0, 0.0, 0.0, 0.0, 0.0, 0.0, 0.0, 0.0, 0.0, 0.0, 0.0, 0.0, 0.0, 0.0, 0.0, 0.0, 0.0, 0.0, 0.0, 0.0, 0.0, 0.0, 0.0, 0.0, 0.0, 0.0, 0.0, 0.0, 0.0, 0.0, 0.0, 0.0, 0.0, 0.0, 0.0, 0.0, 0.0, 0.0, 0.0, 0.0, 0.0, 0.0, 0.0, 0.0, 0.0, 0.0, 0.0, 0.0, 0.0, 0.0, 0.0, 0.0, 0.0, 0.0, 0.0, 0.0, 0.0, 0.0, 0.0, 0.0, 0.0, 0.0, 0.0, 0.0, 0.0, 0.0, 0.0, 0.0, 0.0, 0.0, 0.0, 0.0, 0.0, 0.0, 0.0, 0.0, 0.0, 0.0, 0.0, 0.0, 0.0, 0.0, 0.0, 0.0, 0.0, 0.0, 0.0, 0.0, 0.0, 0.0, 0.0, 0.0, 0.0, 0.0, 0.0, 0.0, 0.0, 0.0, 0.0, 0.0, 0.0, 0.0, 0.0, 0.0, 0.0, 0.0, 0.0, 0.0, 0.0, 0.0, 0.0, 0.0, 0.0, 0.0, 0.0, 0.0, 0.0, 0.0, 0.0, 0.0, 0.0, 0.0, 0.0, 0.0, 0.0, 0.0, 0.0, 0.0, 0.0, 0.0, 0.0, 0.0, 0.0, 0.0, 0.0, 0.0, 0.0, 0.0, 0.0, 0.0, 0.0, 0.0, 0.0, 0.0, 0.0, 0.0, 0.0, 0.0, 0.0, 0.0, 0.0, 0.0, 0.0, 0.0, 0.0, 0.0, 0.0, 0.0, 0.0, 0.0, 0.0, 0.0, 0.0, 0.0, 0.0, 0.0, 0.0, 0.0, 0.0, 0.0, 0.0, 0.0, 0.0, 0.0, 0.0, 0.0, 0.0, 0.0, 0.0, 0.0, 0.0, 0.0, 0.0, 0.0, 0.0, 0.0, 0.0, 0.0, 0.0, 0.0, 0.0, 0.0, 0.0, 0.0, 0.0, 0.0, 0.0, 0.0, 0.0, 0.0, 0.0, 0.0, 0.0, 0.0])
me_circle.use_remesh_fix_poles = True
me_circle.use_remesh_preserve_attributes = False
me_circle.use_mirror_vertex_groups = False
me_circle.update()
me_cube_004 = bpy.data.meshes.new('Cube.004')
me_cube_004.from_pydata([(230.9, 7.5, 13.7), (272.3, 10.8, 13.7), (276.5, 9.0, 10.3), (275.4, 9.0, 9.6), (230.9, -7.5, 13.7), (272.3, 9.0, 13.7), (230.9, 9.0, 13.7), (275.4, -9.0, 7.55), (275.4, -10.8, 7.55), (276.5, -9.0, 7.75), (276.5, -7.5, 7.75), (275.4, -9.0, 7.75), (274.0, -4.0, 7.75), (275.4, 10.8, 7.55), (275.4, 9.0, 7.55), (219.4, 10.8, 13.7), (219.4, 9.0, 13.7), (217.1, 9.0, 13.7), (217.1, 10.8, 13.7), (217.1, 7.5, 13.7), (219.4, -7.5, 13.7), (219.4, -9.0, 13.7), (219.4, 7.5, 13.7), (217.1, -9.0, 13.7), (217.1, -7.5, 13.7), (219.4, -10.8, 13.7), (217.1, -10.8, 13.7), (220.9, 10.8, 13.7), (230.9, -9.0, 13.7), (272.3, -7.5, 13.7), (272.3, 7.5, 13.7), (220.9, -10.8, 13.7), (276.5, -9.0, 7.55), (276.5, -10.8, 7.55), (276.5, 10.8, 7.55), (276.5, 9.0, 7.55), (275.4, 7.5, 7.55), (276.5, -4.0, 7.55), (275.4, 4.0, 7.55), (276.5, -7.5, 7.55), (276.5, 7.5, 7.55), (275.4, -7.5, 7.55), (275.4, -4.0, 7.55), (276.5, 4.0, 7.55), (272.3, -9.0, 13.7), (272.3, -10.8, 13.7), (217.1, -4.5, 13.7), (217.1, 4.5, 13.7), (216.3, 4.5, 9.5), (216.3, -4.5, 9.5), (219.4, 4.5, 13.7), (219.4, -4.5, 13.7), (276.5, 10.8, 10.3), (275.4, 10.8, 9.6), (276.5, -7.5, 10.3), (276.5, -4.0, 10.3), (275.4, -4.0, 9.6), (276.5, 4.0, 10.3), (276.5, 7.5, 10.3), (275.4, 4.0, 9.6), (276.5, -9.0, 10.3), (276.5, -10.8, 10.3), (275.4, -9.0, 9.6), (275.4, -10.8, 9.6), (275.4, -4.0, 7.75), (276.5, -4.0, 7.75), (276.5, -10.8, 7.75), (275.4, -10.8, 7.75), (275.4, 10.8, 7.75), (275.4, 9.0, 7.75), (275.4, 4.0, 7.75), (274.0, -7.5, 7.75), (276.5, 10.8, 7.75), (276.5, 4.0, 7.75), (276.5, 9.0, 7.75), (276.5, 7.5, 7.75), (217.8, 4.5, 9.5), (217.8, -4.5, 9.5), (221.9, 4.5, 13.7), (221.9, -4.5, 13.7), (220.9, 7.5, 15.2), (272.9, 10.8, 15.2), (220.9, -7.5, 15.2), (272.9, 9.0, 15.2), (220.9, 9.0, 15.2), (219.4, 10.8, 15.2), (219.4, 9.0, 15.2), (218.5, 9.0, 15.2), (218.5, 10.8, 15.2), (218.5, 7.5, 15.2), (219.4, -7.5, 15.2), (219.4, -9.0, 15.2), (219.4, 7.5, 15.2), (218.5, -9.0, 15.2), (218.5, -7.5, 15.2), (219.4, -10.8, 15.2), (218.5, -10.8, 15.2), (220.9, 10.8, 15.2), (220.9, -9.0, 15.2), (272.9, -7.5, 15.2), (272.9, 7.5, 15.2), (220.9, -10.8, 15.2), (272.9, -9.0, 15.2), (272.9, -10.8, 15.2), (218.5, -4.5, 15.2), (218.5, 4.5, 15.2), (219.4, 4.5, 15.2), (219.4, -4.5, 15.2), (220.9, 4.5, 15.2), (220.9, -4.5, 15.2), (272.3, 9.0, 12.2), (272.3, 7.5, 12.2), (230.9, -7.5, 12.2), (230.9, -9.0, 12.2), (230.9, 9.0, 12.2), (230.9, 7.5, 12.2), (272.3, -7.5, 12.2), (272.3, -9.0, 12.2), (220.9, 9.0, 13.7), (220.9, 7.5, 13.7), (220.9, -9.0, 13.7), (220.9, -7.5, 13.7), (275.0, -4.0, 7.75), (275.0, 9.0, 9.6), (275.0, -7.5, 7.55), (275.0, 9.0, 7.55), (275.0, 7.5, 7.55), (275.0, -4.0, 7.55), (275.0, -9.0, 7.75), (275.0, -9.0, 9.6), (275.0, 4.0, 7.55), (275.0, 9.0, 7.75), (275.0, -9.0, 7.55), (275.0, -4.0, 9.6), (275.0, 4.0, 9.6), (275.0, 4.0, 7.75), (274.0, 9.0, 9.6), (274.0, 7.5, 9.6), (274.0, -7.5, 7.55), (274.0, 9.0, 7.55), (274.0, 7.5, 7.55), (274.0, -4.0, 7.55), (274.0, -9.0, 7.75), (274.0, -9.0, 9.6), (274.0, 4.0, 7.55), (274.0, 9.0, 7.75), (274.0, -9.0, 7.55), (274.0, -7.5, 9.6), (274.0, -4.0, 9.6), (274.0, 4.0, 9.6), (274.0, 4.0, 7.75), (274.0, 7.5, 7.75), (275.0, -9.0, 4.05), (274.0, -9.0, 4.05), (275.0, 9.0, 4.05), (275.0, 7.5, 4.05), (275.0, -7.5, 4.05), (275.0, -4.0, 4.05), (275.0, 4.0, 4.05), (274.0, 7.5, 4.05), (274.0, 4.0, 4.05), (274.0, 9.0, 4.05), (274.0, -7.5, 4.05), (274.0, -4.0, 4.05), (272.9, 4.07, 15.2), (272.9, -4.07, 15.2), (274.0, -7.5, 11.45), (274.0, 7.5, 11.45), (274.0, 9.0, 11.45), (274.0, 10.8, 11.45), (274.0, -9.0, 11.45), (274.0, -10.8, 11.45), (274.9, -10.8, 12.51), (274.9, 10.8, 12.51), (274.9, 9.0, 12.51), (274.9, 7.5, 12.51), (274.9, -7.5, 12.51), (274.9, -9.0, 12.51), (274.9, 4.032, 12.51), (274.9, -4.032, 12.51)], [], [(21, 25, 26, 23), (16, 118, 119, 22), (51, 49, 77, 79), (15, 27, 118, 16), (51, 20, 24, 46), (17, 18, 15, 16), (24, 20, 21, 23), (17, 16, 22, 19), (39, 37, 65, 10), (72, 68, 53, 52), (171, 170, 62, 63), (168, 5, 1, 169), (37, 39, 41, 42), (9, 10, 54, 60), (36, 38, 130, 126), (3, 69, 131, 123), (68, 69, 3, 53), (41, 7, 132, 124), (21, 120, 31, 25), (51, 79, 121, 20), (28, 44, 45, 31), (22, 50, 47, 19), (50, 51, 46, 47), (67, 66, 61, 63), (55, 65, 73, 57), (66, 9, 60, 61), (11, 67, 63, 62), (74, 72, 52, 2), (10, 65, 55, 54), (134, 59, 56, 133), (38, 70, 135, 130), (73, 75, 58, 57), (75, 74, 2, 58), (7, 8, 67, 11), (33, 32, 9, 66), (8, 33, 66, 67), (69, 14, 125, 131), (32, 39, 10, 9), (37, 42, 64, 65), (40, 35, 74, 75), (43, 40, 75, 73), (14, 36, 126, 125), (35, 34, 72, 74), (38, 43, 73, 70), (13, 14, 69, 68), (42, 41, 124, 127), (34, 13, 68, 72), (65, 64, 70, 73), (70, 64, 56, 59), (39, 32, 7, 41), (33, 8, 7, 32), (40, 43, 38, 36), (36, 14, 35, 40), (34, 35, 14, 13), (77, 76, 78, 79), (49, 48, 76, 77), (48, 50, 78, 76), (20, 121, 120, 21), (22, 119, 78, 50), (5, 6, 27, 1), (4, 29, 116, 112), (0, 4, 79, 78), (49, 51, 50, 48), (91, 93, 96, 95), (86, 92, 80, 84), (85, 86, 84, 97), (107, 104, 94, 90), (87, 86, 85, 88), (94, 93, 91, 90), (87, 89, 92, 86), (91, 95, 101, 98), (107, 90, 82, 109), (98, 101, 103, 102), (92, 89, 105, 106), (106, 105, 104, 107), (90, 91, 98, 82), (92, 106, 108, 80), (83, 81, 97, 84), (100, 83, 84, 80), (98, 102, 99, 82), (80, 108, 164, 100), (109, 108, 106, 107), (26, 96, 93, 23), (25, 95, 96, 26), (31, 101, 95, 25), (45, 103, 101, 31), (27, 97, 81, 1), (15, 85, 97, 27), (18, 88, 85, 15), (17, 87, 88, 18), (19, 89, 87, 17), (47, 105, 89, 19), (46, 104, 105, 47), (24, 94, 104, 46), (23, 93, 94, 24), (172, 103, 45, 171), (173, 169, 1, 81), (174, 173, 81, 83), (175, 174, 83, 100), (176, 179, 165, 99), (177, 176, 99, 102), (177, 102, 103, 172), (111, 115, 114, 110), (113, 112, 116, 117), (6, 5, 110, 114), (28, 4, 112, 113), (44, 28, 113, 117), (30, 0, 115, 111), (0, 6, 114, 115), (126, 130, 158, 155), (118, 27, 6), (78, 119, 0), (119, 118, 6, 0), (121, 79, 4), (31, 120, 28), (120, 121, 4, 28), (4, 0, 30, 29), (132, 128, 142, 146), (133, 122, 12, 148), (146, 138, 162, 153), (149, 134, 133, 148), (123, 131, 145, 136), (135, 134, 149, 150), (132, 146, 153, 152), (64, 42, 127, 122), (166, 167, 149, 148), (56, 64, 122, 133), (7, 11, 128, 132), (11, 62, 129, 128), (168, 3, 123, 136), (148, 147, 166), (70, 59, 134, 135), (151, 150, 149, 137), (71, 142, 143, 147), (141, 138, 71, 12), (12, 71, 147, 148), (145, 151, 137, 136), (138, 146, 142, 71), (139, 140, 151, 145), (140, 144, 150, 151), (122, 127, 141, 12), (131, 125, 139, 145), (137, 149, 167), (128, 129, 143, 142), (130, 135, 150, 144), (110, 136, 137, 111), (141, 127, 157, 163), (170, 143, 129, 62), (154, 155, 159, 161), (156, 152, 153, 162), (155, 158, 160, 159), (157, 156, 162, 163), (138, 141, 163, 162), (140, 139, 161, 159), (144, 140, 159, 160), (139, 125, 154, 161), (124, 132, 152, 156), (130, 144, 160, 158), (127, 124, 156, 157), (125, 126, 155, 154), (165, 179, 178, 164), (178, 57, 58, 175), (108, 109, 165, 164), (109, 82, 99, 165), (179, 55, 57, 178), (164, 178, 175, 100), (60, 177, 172, 61), (60, 54, 176, 177), (54, 55, 179, 176), (58, 2, 174, 175), (2, 52, 173, 174), (52, 53, 169, 173), (61, 172, 171, 63), (116, 147, 143, 117), (136, 110, 5, 168), (3, 168, 169, 53), (45, 44, 170, 171), (30, 167, 166, 29), (29, 166, 147, 116), (167, 30, 111, 137), (117, 143, 170, 44)])
_uv = me_cube_004.uv_layers.new(name='UVMap')
_uv.uv.foreach_set('vector', [0.625, 0.75, 0.625, 0.75, 0.625, 0.75, 0.625, 0.75, 0.625, 0.5, 0.625, 0.5, 0.625, 0.5375, 0.625, 0.5375, 0.0, 0.0, 0.0, 0.0, 0.0, 0.0, 0.0, 0.0, 0.625, 0.5, 0.625, 0.5, 0.625, 0.5, 0.625, 0.5, 0.625, 0.6296, 0.625, 0.6756, 0.625, 0.6756, 0.625, 0.6296, 0.625, 0.5, 0.625, 0.5, 0.625, 0.5, 0.625, 0.5, 0.625, 0.6756, 0.625, 0.6756, 0.625, 0.75, 0.625, 0.75, 0.625, 0.5, 0.625, 0.5, 0.625, 0.5375, 0.625, 0.5375, 0.0, 0.0, 0.0, 0.0, 0.0, 0.0, 0.0, 0.0, 0.0, 0.0, 0.0, 0.0, 0.0, 0.0, 0.0, 0.0, 0.625, 0.75, 0.625, 0.75, 0.625, 0.75, 0.625, 0.75, 0.625, 0.5, 0.625, 0.5, 0.625, 0.5, 0.625, 0.5, 0.0, 0.0, 0.0, 0.0, 0.0, 0.0, 0.0, 0.0, 0.0, 0.0, 0.0, 0.0, 0.0, 0.0, 0.0, 0.0, 0.0, 0.0, 0.0, 0.0, 0.0, 0.0, 0.0, 0.0, 0.625, 0.5, 0.625, 0.5, 0.625, 0.5, 0.625, 0.5, 0.625, 0.5, 0.625, 0.5, 0.625, 0.5, 0.625, 0.5, 0.0, 0.0, 0.0, 0.0, 0.0, 0.0, 0.0, 0.0, 0.625, 0.75, 0.625, 0.75, 0.625, 0.75, 0.625, 0.75, 0.625, 0.6296, 0.625, 0.6296, 0.625, 0.6756, 0.625, 0.6756, 0.625, 0.75, 0.625, 0.75, 0.625, 0.75, 0.625, 0.75, 0.625, 0.5375, 0.625, 0.5835, 0.625, 0.5835, 0.625, 0.5375, 0.625, 0.5835, 0.625, 0.6296, 0.625, 0.6296, 0.625, 0.5835, 0.0, 0.0, 0.0, 0.0, 0.0, 0.0, 0.0, 0.0, 0.0, 0.0, 0.0, 0.0, 0.0, 0.0, 0.0, 0.0, 0.0, 0.0, 0.0, 0.0, 0.0, 0.0, 0.0, 0.0, 0.625, 0.75, 0.625, 0.75, 0.625, 0.75, 0.625, 0.75, 0.0, 0.0, 0.0, 0.0, 0.0, 0.0, 0.0, 0.0, 0.0, 0.0, 0.0, 0.0, 0.0, 0.0, 0.0, 0.0, 0.0, 0.0, 0.0, 0.0, 0.0, 0.0, 0.0, 0.0, 0.0, 0.0, 0.0, 0.0, 0.0, 0.0, 0.0, 0.0, 0.0, 0.0, 0.0, 0.0, 0.0, 0.0, 0.0, 0.0, 0.0, 0.0, 0.0, 0.0, 0.0, 0.0, 0.0, 0.0, 0.625, 0.75, 0.625, 0.75, 0.625, 0.75, 0.625, 0.75, 0.0, 0.0, 0.0, 0.0, 0.0, 0.0, 0.0, 0.0, 0.0, 0.0, 0.0, 0.0, 0.0, 0.0, 0.0, 0.0, 0.625, 0.5, 0.625, 0.5, 0.625, 0.5, 0.625, 0.5, 0.0, 0.0, 0.0, 0.0, 0.0, 0.0, 0.0, 0.0, 0.0, 0.0, 0.0, 0.0, 0.0, 0.0, 0.0, 0.0, 0.0, 0.0, 0.0, 0.0, 0.0, 0.0, 0.0, 0.0, 0.0, 0.0, 0.0, 0.0, 0.0, 0.0, 0.0, 0.0, 0.0, 0.0, 0.0, 0.0, 0.0, 0.0, 0.0, 0.0, 0.0, 0.0, 0.0, 0.0, 0.0, 0.0, 0.0, 0.0, 0.0, 0.0, 0.0, 0.0, 0.0, 0.0, 0.0, 0.0, 0.625, 0.5, 0.625, 0.5, 0.625, 0.5, 0.625, 0.5, 0.0, 0.0, 0.0, 0.0, 0.0, 0.0, 0.0, 0.0, 0.0, 0.0, 0.0, 0.0, 0.0, 0.0, 0.0, 0.0, 0.0, 0.0, 0.0, 0.0, 0.0, 0.0, 0.0, 0.0, 0.0, 0.0, 0.0, 0.0, 0.0, 0.0, 0.0, 0.0, 0.0, 0.0, 0.0, 0.0, 0.0, 0.0, 0.0, 0.0, 0.0, 0.0, 0.0, 0.0, 0.625, 0.75, 0.0, 0.0, 0.0, 0.0, 0.0, 0.0, 0.0, 0.0, 0.0, 0.0, 0.0, 0.0, 0.0, 0.0, 0.0, 0.0, 0.0, 0.0, 0.0, 0.0, 0.0, 0.0, 0.0, 0.0, 0.625, 0.5, 0.625, 0.6296, 0.625, 0.5835, 0.625, 0.5835, 0.625, 0.6296, 0.0, 0.0, 0.0, 0.0, 0.0, 0.0, 0.0, 0.0, 0.0, 0.0, 0.0, 0.0, 0.0, 0.0, 0.0, 0.0, 0.625, 0.6756, 0.625, 0.6756, 0.625, 0.75, 0.625, 0.75, 0.625, 0.5375, 0.625, 0.5375, 0.625, 0.5835, 0.625, 0.5835, 0.625, 0.5, 0.625, 0.5, 0.625, 0.5, 0.625, 0.5, 0.625, 0.6756, 0.0, 0.0, 0.0, 0.0, 0.625, 0.6756, 0.625, 0.5375, 0.625, 0.6756, 0.625, 0.6296, 0.625, 0.5835, 0.0, 0.0, 0.0, 0.0, 0.625, 0.5835, 0.0, 0.0, 0.625, 0.75, 0.625, 0.75, 0.625, 0.75, 0.625, 0.75, 0.625, 0.5, 0.625, 0.5375, 0.625, 0.5375, 0.625, 0.5, 0.625, 0.5, 0.625, 0.5, 0.625, 0.5, 0.625, 0.5, 0.625, 0.6296, 0.625, 0.6296, 0.625, 0.6756, 0.625, 0.6756, 0.625, 0.5, 0.625, 0.5, 0.625, 0.5, 0.625, 0.5, 0.625, 0.6756, 0.625, 0.75, 0.625, 0.75, 0.625, 0.6756, 0.625, 0.5, 0.625, 0.5375, 0.625, 0.5375, 0.625, 0.5, 0.625, 0.75, 0.625, 0.75, 0.625, 0.75, 0.625, 0.75, 0.625, 0.6296, 0.625, 0.6756, 0.625, 0.6756, 0.625, 0.6296, 0.625, 0.75, 0.625, 0.75, 0.625, 0.75, 0.625, 0.75, 0.625, 0.5375, 0.625, 0.5375, 0.625, 0.5835, 0.625, 0.5835, 0.625, 0.5835, 0.625, 0.5835, 0.625, 0.6296, 0.625, 0.6296, 0.625, 0.6756, 0.625, 0.75, 0.625, 0.75, 0.625, 0.6756, 0.625, 0.5375, 0.625, 0.5835, 0.625, 0.5835, 0.625, 0.5375, 0.625, 0.5, 0.625, 0.5, 0.625, 0.5, 0.625, 0.5, 0.0, 0.0, 0.625, 0.5, 0.625, 0.5, 0.625, 0.5375, 0.625, 0.75, 0.625, 0.75, 0.0, 0.0, 0.625, 0.6756, 0.625, 0.5375, 0.625, 0.5835, 0.0, 0.0, 0.0, 0.0, 0.625, 0.6296, 0.625, 0.5835, 0.625, 0.5835, 0.625, 0.6296, 0.625, 0.75, 0.625, 0.75, 0.625, 0.75, 0.625, 0.75, 0.625, 0.75, 0.625, 0.75, 0.625, 0.75, 0.625, 0.75, 0.625, 0.75, 0.625, 0.75, 0.625, 0.75, 0.625, 0.75, 0.625, 0.75, 0.625, 0.75, 0.625, 0.75, 0.625, 0.75, 0.625, 0.5, 0.625, 0.5, 0.625, 0.5, 0.625, 0.5, 0.625, 0.5, 0.625, 0.5, 0.625, 0.5, 0.625, 0.5, 0.625, 0.5, 0.625, 0.5, 0.625, 0.5, 0.625, 0.5, 0.625, 0.5, 0.625, 0.5, 0.625, 0.5, 0.625, 0.5, 0.625, 0.5375, 0.625, 0.5375, 0.625, 0.5, 0.625, 0.5, 0.625, 0.5835, 0.625, 0.5835, 0.625, 0.5375, 0.625, 0.5375, 0.625, 0.6296, 0.625, 0.6296, 0.625, 0.5835, 0.625, 0.5835, 0.625, 0.6756, 0.625, 0.6756, 0.625, 0.6296, 0.625, 0.6296, 0.625, 0.75, 0.625, 0.75, 0.625, 0.6756, 0.625, 0.6756, 0.2815, 0.3378, 0.625, 0.75, 0.625, 0.75, 0.625, 0.75, 0.2815, 0.2252, 0.625, 0.5, 0.625, 0.5, 0.625, 0.5, 0.2815, 0.2252, 0.2815, 0.2252, 0.625, 0.5, 0.625, 0.5, 0.0, 0.0, 0.2815, 0.2252, 0.625, 0.5, 0.0, 0.0, 0.0, 0.0, 0.0, 0.0, 0.0, 0.0, 0.0, 0.0, 0.2815, 0.3378, 0.0, 0.0, 0.0, 0.0, 0.625, 0.75, 0.2815, 0.3378, 0.625, 0.75, 0.625, 0.75, 0.2815, 0.3378, 0.0, 0.0, 0.625, 0.5375, 0.625, 0.5, 0.625, 0.5, 0.625, 0.75, 0.625, 0.6756, 0.0, 0.0, 0.625, 0.75, 0.625, 0.5, 0.625, 0.5, 0.625, 0.5, 0.625, 0.5, 0.625, 0.75, 0.625, 0.6756, 0.625, 0.6756, 0.625, 0.75, 0.625, 0.75, 0.625, 0.75, 0.625, 0.75, 0.625, 0.75, 0.0, 0.0, 0.625, 0.5375, 0.625, 0.5375, 0.0, 0.0, 0.625, 0.5375, 0.625, 0.5, 0.625, 0.5, 0.625, 0.5375, 0.0, 0.0, 0.0, 0.0, 0.0, 0.0, 0.0, 0.0, 0.625, 0.5, 0.625, 0.5, 0.625, 0.5, 0.625, 0.5835, 0.625, 0.5375, 0.625, 0.5375, 0.625, 0.5375, 0.625, 0.5, 0.625, 0.5, 0.625, 0.5375, 0.625, 0.6756, 0.625, 0.6296, 0.625, 0.6756, 0.625, 0.75, 0.625, 0.75, 0.625, 0.75, 0.625, 0.75, 0.625, 0.6756, 0.625, 0.6756, 0.625, 0.75, 0.625, 0.6756, 0.625, 0.5375, 0.0, 0.0, 0.0, 0.0, 0.625, 0.75, 0.625, 0.75, 0.625, 0.75, 0.625, 0.75, 0.0, 0.0, 0.0, 0.0, 0.0, 0.0, 0.0, 0.0, 0.0, 0.0, 0.0, 0.0, 0.0, 0.0, 0.0, 0.0, 0.0, 0.0, 0.0, 0.0, 0.0, 0.0, 0.0, 0.0, 0.625, 0.5, 0.625, 0.5, 0.625, 0.5, 0.625, 0.5, 0.0, 0.0, 0.0, 0.0, 0.0, 0.0, 0.0, 0.0, 0.625, 0.75, 0.625, 0.75, 0.625, 0.75, 0.625, 0.75, 0.0, 0.0, 0.0, 0.0, 0.0, 0.0, 0.0, 0.0, 0.0, 0.0, 0.0, 0.0, 0.0, 0.0, 0.0, 0.0, 0.0, 0.0, 0.0, 0.0, 0.0, 0.0, 0.0, 0.0, 0.625, 0.75, 0.625, 0.75, 0.625, 0.75, 0.625, 0.75, 0.625, 0.75, 0.625, 0.75, 0.625, 0.75, 0.625, 0.75, 0.0, 0.0, 0.0, 0.0, 0.0, 0.0, 0.0, 0.0, 0.0, 0.0, 0.0, 0.0, 0.0, 0.0, 0.0, 0.0, 0.0, 0.0, 0.0, 0.0, 0.0, 0.0, 0.0, 0.0, 0.0, 0.0, 0.0, 0.0, 0.0, 0.0, 0.0, 0.0, 0.0, 0.0, 0.0, 0.0, 0.0, 0.0, 0.0, 0.0, 0.0, 0.0, 0.0, 0.0, 0.0, 0.0, 0.0, 0.0, 0.0, 0.0, 0.0, 0.0, 0.0, 0.0, 0.0, 0.0, 0.0, 0.0, 0.0, 0.0, 0.0, 0.0, 0.0, 0.0, 0.0, 0.0, 0.0, 0.0, 0.0, 0.0, 0.0, 0.0, 0.0, 0.0, 0.0, 0.0, 0.0, 0.0, 0.0, 0.0, 0.0, 0.0, 0.0, 0.0, 0.0, 0.0, 0.0, 0.0, 0.0, 0.0, 0.0, 0.0, 0.0, 0.0, 0.625, 0.5, 0.625, 0.5, 0.625, 0.5, 0.625, 0.5, 0.0, 0.0, 0.0, 0.0, 0.0, 0.0, 0.625, 0.75, 0.625, 0.75, 0.625, 0.75, 0.625, 0.75, 0.0, 0.0, 0.0, 0.0, 0.0, 0.0, 0.0, 0.0, 0.0, 0.0, 0.0, 0.0, 0.0, 0.0, 0.0, 0.0, 0.0, 0.0, 0.0, 0.0, 0.0, 0.0, 0.0, 0.0, 0.0, 0.0, 0.0, 0.0, 0.0, 0.0, 0.0, 0.0, 0.0, 0.0, 0.0, 0.0, 0.0, 0.0, 0.0, 0.0, 0.0, 0.0, 0.0, 0.0, 0.0, 0.0, 0.0, 0.0, 0.0, 0.0, 0.0, 0.0, 0.0, 0.0, 0.0, 0.0, 0.0, 0.0, 0.0, 0.0, 0.0, 0.0, 0.0, 0.0, 0.0, 0.0, 0.0, 0.0, 0.0, 0.0, 0.0, 0.0, 0.0, 0.0, 0.0, 0.0, 0.0, 0.0, 0.0, 0.0, 0.0, 0.0, 0.0, 0.0, 0.0, 0.0, 0.0, 0.0, 0.625, 0.5, 0.625, 0.5, 0.625, 0.5, 0.625, 0.5, 0.0, 0.0, 0.0, 0.0, 0.0, 0.0, 0.0, 0.0, 0.0, 0.0, 0.0, 0.0, 0.0, 0.0, 0.0, 0.0, 0.0, 0.0, 0.0, 0.0, 0.0, 0.0, 0.0, 0.0, 0.0, 0.0, 0.0, 0.0, 0.0, 0.0, 0.0, 0.0, 0.0, 0.0, 0.0, 0.0, 0.0, 0.0, 0.0, 0.0, 0.0, 0.0, 0.0, 0.0, 0.0, 0.0, 0.0, 0.0, 0.625, 0.5835, 0.625, 0.6296, 0.0, 0.0, 0.0, 0.0, 0.625, 0.6296, 0.625, 0.6756, 0.0, 0.0, 0.0, 0.0, 0.0, 0.0, 0.0, 0.0, 0.0, 0.0, 0.0, 0.0, 0.0, 0.0, 0.0, 0.0, 0.0, 0.0, 0.0, 0.0, 0.0, 0.0, 0.2815, 0.3378, 0.2815, 0.3378, 0.0, 0.0, 0.0, 0.0, 0.0, 0.0, 0.0, 0.0, 0.2815, 0.3378, 0.0, 0.0, 0.0, 0.0, 0.0, 0.0, 0.0, 0.0, 0.0, 0.0, 0.0, 0.0, 0.2815, 0.2252, 0.0, 0.0, 0.0, 0.0, 0.0, 0.0, 0.2815, 0.2252, 0.2815, 0.2252, 0.0, 0.0, 0.625, 0.5, 0.625, 0.5, 0.2815, 0.2252, 0.0, 0.0, 0.2815, 0.3378, 0.625, 0.75, 0.625, 0.75, 0.0, 0.0, 0.0, 0.0, 0.0, 0.0, 0.0, 0.0, 0.0, 0.0, 0.0, 0.0, 0.0, 0.0, 0.0, 0.0, 0.625, 0.5, 0.625, 0.5, 0.625, 0.5, 0.625, 0.5, 0.625, 0.75, 0.625, 0.75, 0.625, 0.75, 0.625, 0.75, 0.0, 0.0, 0.0, 0.0, 0.0, 0.0, 0.0, 0.0, 0.0, 0.0, 0.0, 0.0, 0.0, 0.0, 0.0, 0.0, 0.0, 0.0, 0.0, 0.0, 0.0, 0.0, 0.0, 0.0, 0.0, 0.0, 0.0, 0.0, 0.0, 0.0, 0.0, 0.0])
me_cube_004.use_remesh_fix_poles = True
me_cube_004.use_remesh_preserve_attributes = False
me_cube_004.use_mirror_vertex_groups = False
me_cube_004.update()

# ---- objects
ob_light = bpy.data.objects.new('Light', light_light)
ob_camera = bpy.data.objects.new('Camera', cam_camera)
ob_ledstrip = bpy.data.objects.new('ledstrip', me_cube_002)
ob_ledbox1 = bpy.data.objects.new('LedBox1', me_cube_003)
ob_ledbox2 = bpy.data.objects.new('LedBox2', me_cube_001)
ob_buttonhole = bpy.data.objects.new('ButtonHole', me_circle)
ob_ledboxcover = bpy.data.objects.new('LedBoxCover', me_cube_004)

# ---- transforms, parenting, visibility, modifiers, constraints
ob_light.location = (-40.0, 1.0, 29.0)
ob_light.rotation_euler = (0.6503, 0.05522, 1.866)
ob_light.lock_rotations_4d = False
ob_light.empty_display_type = 'ARROWS'
ob_light.color = (0.0, 0.0, 0.0, 0.0)
ob_light.lineart.crease_threshold = 0.0
ob_camera.location = (367.9, -127.5, 48.86)
ob_camera.rotation_euler = (1.354, -1.008e-06, 0.9336)
ob_camera.lock_rotations_4d = False
ob_camera.empty_display_type = 'ARROWS'
ob_camera.color = (0.0, 0.0, 0.0, 0.0)
ob_camera.display_type = 'WIRE'
ob_camera.lineart.crease_threshold = 0.0
ob_ledstrip.location = (0.0, 0.0, 0.0)
ob_ledstrip.color = (1.0, 0.05179, 0.06861, 1.0)
ob_ledstrip.lineart.crease_threshold = 0.0
ob_ledbox1.location = (0.0, 0.0, -2.0)
ob_ledbox1.color = (0.9923, 0.8697, 1.0, 1.0)
ob_ledbox1.lineart.crease_threshold = 0.0
_m = ob_ledbox1.modifiers.new('Boolean', 'BOOLEAN')
_m.object = ob_buttonhole
ob_ledbox2.location = (0.0, 0.0, -2.0)
ob_ledbox2.color = (0.9923, 0.8697, 1.0, 1.0)
ob_ledbox2.lineart.crease_threshold = 0.0
ob_buttonhole.location = (223.0, -12.0, 5.0)
ob_buttonhole.hide_render = True
ob_buttonhole.lineart.crease_threshold = 0.0
ob_ledboxcover.location = (0.0, 0.0, -2.0)
ob_ledboxcover.color = (0.9923, 0.8697, 1.0, 1.0)
ob_ledboxcover.lineart.crease_threshold = 0.0
_m = ob_ledboxcover.modifiers.new('Boolean', 'BOOLEAN')
_m.object = ob_buttonhole

# ---- collection membership
col_collection.objects.link(ob_light)
col_collection.objects.link(ob_camera)
col_collection.objects.link(ob_ledstrip)
col_collection.objects.link(ob_ledbox1)
col_collection.objects.link(ob_ledbox2)
col_collection.objects.link(ob_buttonhole)
col_collection.objects.link(ob_ledboxcover)

# ---- scene / render settings (as saved in the file)
scene.camera = ob_camera
scene.frame_start = 1; scene.frame_end = 250; scene.frame_set(1)
scene.render.engine = 'CYCLES'
scene.cycles.use_denoising = False
scene.cycles.samples = 128
scene.cycles.sampling_pattern = 'TABULATED_SOBOL'
scene.cycles.use_adaptive_sampling = False
scene.cycles.use_light_tree = False
scene.view_settings.view_transform = 'Filmic'
scene.unit_settings.scale_length = 0.001
bpy.context.view_layer.update()
